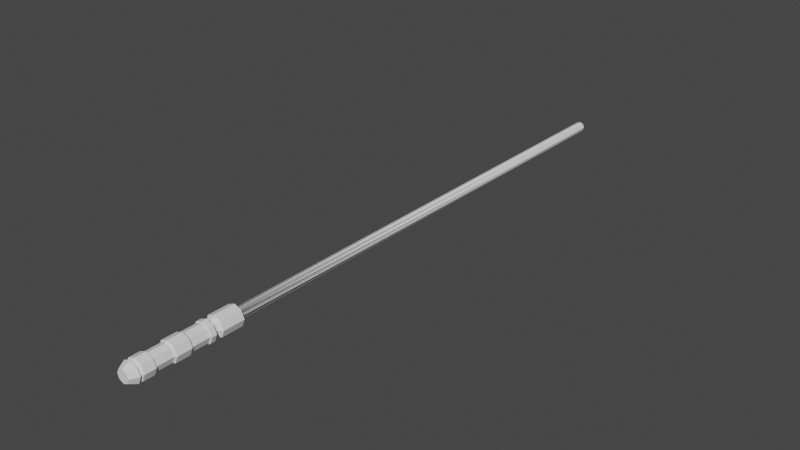 # Source: RedLightsaber_hilt_combined.blend  (saved by Blender 3.6.11; exported with 4.5.12 LTS)
import bpy
from mathutils import Matrix  # noqa: F401  (used for matrix-valued properties, if any)

bpy.ops.wm.read_factory_settings(use_empty=True)
scene = bpy.context.scene
scene.name = 'Scene'

# ---- collections
col_collection = bpy.data.collections.new('Collection'); scene.collection.children.link(col_collection)

# ---- world
world_world = bpy.data.worlds.new('World'); scene.world = world_world
world_world.use_nodes = True; world_world.node_tree.nodes.clear()
_N = world_world.node_tree.nodes; _L = world_world.node_tree.links
n0 = _N.new('ShaderNodeOutputWorld'); n0.name = 'World Output'; n0.location = (300, 300)
n1 = _N.new('ShaderNodeBackground'); n1.name = 'Background'; n1.location = (10, 300)
n1.inputs[0].default_value = (0.05088, 0.05088, 0.05088, 1.0)
_L.new(n1.outputs[0], n0.inputs[0])
n0.is_active_output = True
world_world.color = (0.05088, 0.05088, 0.05088)
world_world.use_sun_shadow = False
world_world.sun_shadow_jitter_overblur = 0.0

# ---- meshes
me_wpn_tln_lightsaber_mesh = bpy.data.meshes.new('WPN_TLN_Lightsaber_Mesh')
me_wpn_tln_lightsaber_mesh.from_pydata([(0.01414, -0.147, 0.03247), (0.0, -0.147, 0.03832), (0.02, -0.147, 0.01832), (0.01414, -0.147, 0.004182), (0.0, -0.147, -0.001676), (-0.01414, -0.147, 0.004182), (-0.02, -0.147, 0.01832), (-0.01414, -0.147, 0.03247), (0.008798, -0.1621, 0.02712), (-4.399e-11, -0.1621, 0.03077), (0.01244, -0.1621, 0.01832), (0.008798, -0.1621, 0.009526), (-4.399e-11, -0.1621, 0.005882), (-0.008798, -0.1621, 0.009526), (-0.01244, -0.1621, 0.01832), (-0.008798, -0.1621, 0.02712), (0.01168, -0.1433, 0.03), (0.01652, -0.1433, 0.01832), (0.01168, -0.1433, 0.006643), (-0.01168, -0.1433, 0.006643), (-0.01168, -0.1433, 0.03), (0.01168, -0.1458, 0.03), (-1.013e-11, -0.1458, 0.03484), (0.01652, -0.1458, 0.01832), (0.01168, -0.1458, 0.006643), (-1.013e-11, -0.1458, 0.001805), (-0.01168, -0.1458, 0.006643), (-0.01652, -0.1458, 0.01832), (-0.01168, -0.1458, 0.03), (0.01733, -0.05034, 0.01832), (0.01226, -0.05034, 0.006068), (0.01226, -0.01603, 0.006068), (-1.553e-11, -0.05034, 0.0009915), (-1.553e-11, -0.01603, 0.0009915), (-0.01226, -0.05034, 0.006068), (-0.01733, -0.05034, 0.01832), (-0.01733, -0.01603, 0.01832), (-0.01226, -0.01603, 0.03058), (-1.553e-11, -0.01603, 0.03566), (-1.553e-11, -0.05034, 0.03566), (-8.638e-12, -0.08465, 0.03536), (-8.638e-12, -0.119, 0.03536), (-0.01703, -0.119, 0.01832), (-0.01204, -0.119, 0.00628), (-8.638e-12, -0.119, 0.001292), (0.01703, -0.119, 0.01832), (0.01204, -0.08465, 0.03037), (0.01204, -0.08465, 0.00628), (-8.638e-12, -0.08465, 0.001292), (-0.01204, -0.08465, 0.03037), (-4.399e-11, -0.1621, 0.01832), (0.0, 0.007308, 0.03832), (0.01414, 0.007308, 0.03247), (0.02, 0.007308, 0.01832), (0.01414, 0.007308, 0.004182), (0.0, 0.007308, -0.001676), (-0.01414, 0.007308, 0.004182), (-0.02, 0.007308, 0.01832), (-0.01414, 0.007308, 0.03247), (0.0, 0.04871, 0.03832), (0.01414, 0.04871, 0.03247), (0.02, 0.04871, 0.01832), (0.01414, 0.04871, 0.004182), (0.0, 0.04871, -0.001676), (-0.01414, 0.04871, 0.004182), (-0.02, 0.04871, 0.01832), (-0.01414, 0.04871, 0.03247), (-2.027e-11, 0.002958, 0.03136), (0.01303, 0.002958, 0.01832), (-0.009216, 0.002958, 0.009107), (-0.009216, 0.002958, 0.02754), (-3.049e-12, 0.03644, 0.01832), (0.01191, 0.03644, 0.03024), (0.01685, 0.03644, 0.01832), (0.01191, 0.03644, 0.006409), (1.834e-11, 0.03644, 0.001474), (-0.01191, 0.03644, 0.006409), (-0.01685, 0.03644, 0.01832), (1.834e-11, 0.03644, 0.03517), (-0.01191, 0.03644, 0.03024), (-0.01191, 0.04871, 0.03024), (-0.01685, 0.04871, 0.01832), (-0.01191, 0.04871, 0.006409), (1.834e-11, 0.04871, 0.001474), (0.01191, 0.04871, 0.006409), (0.01685, 0.04871, 0.01832), (0.01191, 0.04871, 0.03024), (1.834e-11, 0.04871, 0.03517), (-2.027e-11, -0.003282, 0.03136), (0.01303, -0.003282, 0.01832), (0.009216, -0.003282, 0.009107), (-2.027e-11, -0.003282, 0.00529), (-0.009216, -0.003282, 0.009107), (-0.01303, -0.003282, 0.01832), (0.009216, 0.002958, 0.02754), (0.009216, 0.002958, 0.009107), (-2.027e-11, 0.002958, 0.00529), (-0.01303, 0.002958, 0.01832), (0.0, -0.006405, 0.03832), (0.0, -0.1402, 0.03832), (0.01414, -0.006405, 0.03247), (0.01414, -0.1402, 0.03247), (0.02, -0.006405, 0.01832), (0.02, -0.1402, 0.01832), (0.01414, -0.006405, 0.004182), (0.01414, -0.1402, 0.004182), (0.0, -0.006405, -0.001676), (0.0, -0.1402, -0.001676), (-0.01414, -0.006405, 0.004182), (-0.01414, -0.1402, 0.004182), (-0.02, -0.006405, 0.01832), (-0.02, -0.1402, 0.01832), (-0.01414, -0.006405, 0.03247), (-0.01414, -0.1402, 0.03247), (-1.013e-11, -0.1433, 0.03484), (-1.013e-11, -0.1433, 0.001805), (-0.01652, -0.1433, 0.01832), (0.009216, -0.003282, 0.02754), (-0.009216, -0.003282, 0.02754), (0.0, -0.01603, 0.03832), (0.0, -0.119, 0.03832), (0.01414, -0.119, 0.03247), (0.01414, -0.01603, 0.03247), (0.02, -0.119, 0.01832), (0.02, -0.01603, 0.01832), (0.01414, -0.119, 0.004182), (0.01414, -0.01603, 0.004182), (0.0, -0.119, -0.001676), (0.0, -0.01603, -0.001676), (-0.01414, -0.119, 0.004182), (-0.01414, -0.01603, 0.004182), (-0.02, -0.119, 0.01832), (-0.02, -0.01603, 0.01832), (-0.01414, -0.119, 0.03247), (-0.01414, -0.01603, 0.03247), (0.0, -0.05336, 0.03832), (0.0, -0.08163, 0.03832), (0.01414, -0.08163, 0.03247), (0.01414, -0.05336, 0.03247), (0.02, -0.08163, 0.01832), (0.02, -0.05336, 0.01832), (0.01414, -0.08163, 0.004182), (0.01414, -0.05336, 0.004182), (0.0, -0.08163, -0.001676), (0.0, -0.05336, -0.001676), (-0.01414, -0.08163, 0.004182), (-0.01414, -0.05336, 0.004182), (-0.02, -0.08163, 0.01832), (-0.02, -0.05336, 0.01832), (-0.01414, -0.08163, 0.03247), (-0.01414, -0.05336, 0.03247), (0.01226, -0.05034, 0.03058), (0.01226, -0.01603, 0.03058), (0.01733, -0.01603, 0.01832), (-0.01226, -0.01603, 0.006068), (-0.01226, -0.05034, 0.03058), (-0.01204, -0.119, 0.03037), (0.01204, -0.119, 0.00628), (0.01204, -0.119, 0.03037), (0.01703, -0.08465, 0.01832), (-0.01204, -0.08465, 0.00628), (-0.01703, -0.08465, 0.01832), (-0.01203, -0.1433, 0.007493)], [], [(3, 2, 11), (3, 4, 24), (2, 3, 23), (0, 2, 21), (8, 9, 50), (0, 1, 8), (1, 7, 9), (6, 5, 14), (4, 3, 12), (2, 0, 10), (7, 6, 15), (5, 4, 13), (19, 115, 26), (114, 20, 22), (16, 114, 21), (18, 17, 24), (116, 162, 27), (115, 18, 25), (20, 116, 28), (17, 16, 23), (4, 5, 25), (5, 6, 26), (6, 7, 27), (7, 1, 28), (1, 0, 22), (38, 39, 151), (152, 29, 153), (153, 30, 31), (31, 32, 33), (33, 34, 154), (154, 35, 36), (36, 155, 37), (37, 39, 38), (49, 41, 40), (161, 156, 49), (160, 42, 161), (48, 44, 43), (47, 44, 48), (159, 157, 47), (46, 158, 45), (40, 158, 46), (155, 36, 35), (32, 31, 30), (151, 152, 38), (39, 37, 155), (34, 33, 32), (29, 152, 151), (35, 154, 34), (30, 153, 29), (41, 49, 156), (158, 40, 41), (44, 47, 157), (156, 161, 42), (157, 159, 45), (42, 160, 43), (45, 159, 46), (43, 160, 48), (9, 7, 15), (15, 6, 14), (26, 115, 25), (21, 114, 22), (27, 162, 19, 26), (28, 116, 27), (25, 5, 26), (27, 7, 28), (22, 0, 21), (21, 2, 23), (8, 1, 9), (14, 5, 13), (10, 0, 8), (22, 20, 28), (25, 18, 24), (26, 6, 27), (28, 1, 22), (11, 2, 10), (23, 16, 21), (23, 3, 24), (13, 4, 12), (24, 4, 25), (12, 3, 11), (24, 17, 23), (50, 9, 15), (15, 14, 50), (14, 13, 50), (13, 12, 50), (12, 11, 50), (11, 10, 50), (10, 8, 50), (58, 57, 70), (52, 53, 60), (57, 56, 97), (56, 55, 69), (55, 54, 96), (65, 66, 81), (57, 58, 65), (55, 56, 63), (53, 54, 61), (51, 52, 59), (58, 51, 66), (56, 57, 64), (54, 55, 62), (51, 58, 67), (52, 51, 94), (53, 52, 68), (54, 53, 95), (78, 72, 71), (73, 74, 71), (75, 76, 71), (77, 79, 71), (72, 73, 71), (74, 75, 71), (76, 77, 71), (80, 87, 79), (82, 81, 76), (84, 83, 74), (86, 85, 72), (81, 80, 77), (83, 82, 75), (85, 84, 73), (79, 78, 71), (60, 61, 86), (62, 63, 84), (64, 65, 82), (66, 59, 80), (59, 60, 87), (61, 62, 85), (63, 64, 83), (87, 86, 78), (90, 91, 95), (93, 118, 97), (117, 89, 94), (91, 92, 96), (118, 88, 70), (88, 117, 67), (89, 90, 68), (92, 93, 69), (76, 81, 77), (72, 85, 73), (75, 82, 76), (84, 63, 83), (80, 59, 87), (81, 66, 80), (78, 86, 72), (85, 62, 84), (79, 87, 78), (74, 83, 75), (77, 80, 79), (73, 84, 74), (86, 61, 85), (82, 65, 81), (87, 60, 86), (83, 64, 82), (60, 53, 61), (61, 54, 62), (62, 55, 63), (59, 52, 60), (65, 58, 66), (66, 51, 59), (63, 56, 64), (64, 57, 65), (67, 58, 70), (94, 51, 67), (97, 56, 69), (68, 52, 94), (69, 55, 96), (70, 57, 97), (95, 53, 68), (96, 54, 95), (97, 118, 70), (96, 92, 69), (67, 117, 94), (69, 93, 97), (95, 91, 96), (94, 89, 68), (70, 88, 67), (68, 90, 95), (120, 101, 121), (121, 103, 123), (123, 105, 125), (125, 107, 127), (127, 109, 129), (129, 111, 131), (99, 113, 114), (131, 113, 133), (133, 99, 120), (98, 100, 88), (112, 98, 118), (102, 104, 89), (106, 108, 91), (105, 103, 18), (109, 107, 19), (113, 111, 20), (103, 101, 17), (101, 99, 16), (111, 109, 116), (107, 105, 115), (108, 110, 92), (104, 106, 90), (100, 102, 117), (110, 112, 93), (112, 119, 98), (136, 149, 40), (110, 134, 112), (143, 141, 48), (108, 132, 110), (125, 127, 157), (106, 130, 108), (133, 120, 156), (104, 128, 106), (149, 147, 49), (102, 126, 104), (120, 121, 41), (100, 124, 102), (141, 139, 47), (98, 122, 100), (127, 129, 44), (126, 124, 31), (135, 137, 138), (135, 138, 39), (138, 139, 140), (134, 132, 37), (140, 139, 141), (150, 135, 155), (142, 141, 143), (142, 144, 30), (144, 143, 145), (128, 126, 33), (146, 147, 148), (119, 134, 38), (148, 147, 149), (148, 150, 35), (150, 149, 136), (144, 146, 32), (132, 130, 36), (138, 140, 151), (124, 122, 153), (146, 148, 34), (130, 128, 154), (140, 142, 29), (122, 119, 152), (131, 133, 42), (137, 136, 46), (123, 125, 45), (145, 143, 160), (129, 131, 43), (139, 137, 159), (121, 123, 158), (147, 145, 161), (89, 104, 90), (88, 100, 117), (90, 106, 91), (93, 112, 118), (118, 98, 88), (91, 108, 92), (92, 110, 93), (117, 102, 89), (119, 112, 134), (134, 110, 132), (132, 108, 130), (130, 106, 128), (128, 104, 126), (126, 102, 124), (124, 100, 122), (122, 98, 119), (154, 128, 33), (37, 132, 36), (36, 130, 154), (38, 134, 37), (153, 122, 152), (152, 119, 38), (33, 126, 31), (31, 124, 153), (39, 138, 151), (30, 144, 32), (151, 140, 29), (29, 142, 30), (48, 141, 47), (47, 139, 159), (139, 138, 137), (141, 142, 140), (143, 144, 142), (145, 146, 144), (160, 143, 48), (161, 145, 160), (155, 135, 39), (35, 150, 155), (32, 146, 34), (34, 148, 35), (40, 149, 49), (49, 147, 161), (137, 135, 136), (147, 146, 145), (149, 150, 148), (136, 135, 150), (46, 136, 40), (159, 137, 46), (113, 131, 111), (157, 127, 44), (18, 103, 17), (20, 111, 116), (16, 99, 114), (115, 105, 18), (42, 133, 156), (45, 125, 157), (156, 120, 41), (158, 123, 45), (41, 121, 158), (105, 123, 103), (109, 127, 107), (114, 113, 20), (19, 107, 115), (17, 101, 16), (116, 109, 19, 162), (101, 120, 99), (43, 131, 42), (99, 133, 113), (44, 129, 43), (103, 121, 101), (107, 125, 105), (111, 129, 109)])
_k = {(0, 1): 1.0, (0, 2): 1.0, (2, 3): 1.0, (3, 4): 1.0, (4, 5): 1.0, (5, 6): 1.0, (6, 7): 1.0, (1, 7): 1.0, (16, 17): 1.0, (17, 18): 1.0, (21, 22): 1.0, (21, 23): 1.0, (23, 24): 1.0, (24, 25): 1.0, (25, 26): 1.0, (26, 27): 1.0, (27, 28): 1.0, (22, 28): 1.0, (37, 38): 1.0, (36, 37): 1.0, (31, 33): 1.0, (29, 30): 1.0, (30, 32): 1.0, (32, 34): 1.0, (34, 35): 1.0, (42, 43): 1.0, (43, 44): 1.0, (40, 46): 1.0, (47, 48): 1.0, (40, 49): 1.0, (51, 52): 1.0, (52, 53): 1.0, (53, 54): 1.0, (54, 55): 1.0, (55, 56): 1.0, (56, 57): 1.0, (57, 58): 1.0, (51, 58): 1.0, (59, 60): 1.0, (60, 61): 1.0, (61, 62): 1.0, (62, 63): 1.0, (63, 64): 1.0, (64, 65): 1.0, (65, 66): 1.0, (59, 66): 1.0, (67, 70): 1.0, (72, 78): 1.0, (72, 73): 1.0, (73, 74): 1.0, (74, 75): 1.0, (75, 76): 1.0, (76, 77): 1.0, (77, 79): 1.0, (78, 79): 1.0, (80, 87): 1.0, (80, 81): 1.0, (81, 82): 1.0, (82, 83): 1.0, (83, 84): 1.0, (84, 85): 1.0, (85, 86): 1.0, (86, 87): 1.0, (89, 90): 1.0, (90, 91): 1.0, (91, 92): 1.0, (92, 93): 1.0, (95, 96): 1.0, (67, 94): 1.0, (68, 94): 1.0, (68, 95): 1.0, (69, 96): 1.0, (69, 97): 1.0, (70, 97): 1.0, (16, 114): 1.0, (18, 115): 1.0, (19, 115): 1.0, (20, 116): 1.0, (20, 114): 1.0, (36, 154): 1.0, (33, 154): 1.0, (31, 153): 1.0, (38, 152): 1.0, (39, 151): 1.0, (29, 151): 1.0, (35, 155): 1.0, (39, 155): 1.0, (41, 156): 1.0, (42, 156): 1.0, (44, 157): 1.0, (45, 157): 1.0, (45, 158): 1.0, (41, 158): 1.0, (46, 159): 1.0, (47, 159): 1.0, (48, 160): 1.0, (49, 161): 1.0, (88, 117): 1.0, (89, 117): 1.0, (93, 118): 1.0, (88, 118): 1.0}
me_wpn_tln_lightsaber_mesh.attributes.new('crease_edge', 'FLOAT', 'EDGE').data.foreach_set('value', [_k.get((min(e.vertices), max(e.vertices)), 0.0) for e in me_wpn_tln_lightsaber_mesh.edges])
_uv = me_wpn_tln_lightsaber_mesh.uv_layers.new(name='WPN_HUM_Dagger_A_0_Mesh-uvs0')
_uv.uv.foreach_set('vector', [0.3247, 0.9009, 0.3248, 0.8521, 0.3928, 0.9139, 0.4974, 0.506, 0.4974, 0.437, 0.5119, 0.5, 0.5462, 0.5548, 0.4974, 0.506, 0.5522, 0.5403, 0.6152, 0.5548, 0.5462, 0.5548, 0.6092, 0.5403, 0.766, 0.8944, 0.766, 0.9373, 0.7142, 0.9159, 0.8663, 0.8759, 0.8664, 0.8271, 0.9344, 0.8889, 0.8663, 0.8271, 0.8663, 0.7581, 0.9344, 0.8141, 0.8663, 0.5178, 0.8663, 0.4488, 0.9344, 0.5048, 0.3247, 0.9699, 0.3247, 0.9009, 0.3928, 0.9569, 0.8663, 0.9448, 0.8663, 0.8759, 0.9344, 0.9318, 0.8663, 0.7581, 0.8664, 0.7094, 0.9344, 0.7712, 0.8663, 0.4488, 0.8664, 0.4001, 0.9344, 0.4619, 0.3309, 0.7616, 0.3311, 0.7213, 0.3423, 0.7616, 0.6412, 0.8185, 0.6412, 0.7616, 0.6526, 0.8185, 0.2174, 0.835, 0.2176, 0.7947, 0.2288, 0.835, 0.2174, 0.7377, 0.2176, 0.6974, 0.2288, 0.7377, 0.3309, 0.8185, 0.3377, 0.7216, 0.3423, 0.8185, 0.2174, 0.7947, 0.2174, 0.7377, 0.2288, 0.7947, 0.6412, 0.7616, 0.6414, 0.7213, 0.6526, 0.7616, 0.2174, 0.8919, 0.2174, 0.835, 0.2288, 0.8919, 0.4974, 0.437, 0.5462, 0.3883, 0.5119, 0.443, 0.5462, 0.3883, 0.6152, 0.3883, 0.5522, 0.4027, 0.6152, 0.3883, 0.664, 0.437, 0.6092, 0.4027, 0.664, 0.437, 0.664, 0.506, 0.6495, 0.443, 0.664, 0.506, 0.6152, 0.5548, 0.6495, 0.5, 0.664, 0.5546, 0.664, 0.4001, 0.7062, 0.4002, 0.7062, 0.5548, 0.766, 0.4002, 0.766, 0.5548, 0.2289, 0.852, 0.2712, 0.6976, 0.2712, 0.8521, 0.2712, 0.8521, 0.3309, 0.6976, 0.3309, 0.8521, 0.7329, 0.3562, 0.7752, 0.2017, 0.7752, 0.3563, 0.7752, 0.3563, 0.835, 0.2017, 0.835, 0.3563, 0.664, 0.8639, 0.7062, 0.7095, 0.7062, 0.8641, 0.7062, 0.8641, 0.766, 0.7095, 0.766, 0.8641, 0.539, 0.876, 0.5977, 0.7214, 0.5977, 0.876, 0.4974, 0.8759, 0.539, 0.7214, 0.539, 0.876, 0.4387, 0.876, 0.4974, 0.7214, 0.4974, 0.876, 0.3972, 0.8759, 0.3972, 0.7213, 0.4387, 0.7214, 0.8075, 0.8641, 0.8663, 0.7095, 0.8663, 0.8641, 0.766, 0.8639, 0.8075, 0.7095, 0.8075, 0.8641, 0.8075, 0.5548, 0.8075, 0.4002, 0.8663, 0.4002, 0.766, 0.5546, 0.8075, 0.4002, 0.8075, 0.5548, 0.7062, 0.7095, 0.664, 0.8639, 0.664, 0.7094, 0.3309, 0.6976, 0.2712, 0.8521, 0.2712, 0.6976, 0.7062, 0.4002, 0.7062, 0.5548, 0.664, 0.5546, 0.766, 0.7095, 0.7062, 0.8641, 0.7062, 0.7095, 0.7752, 0.2017, 0.7329, 0.3562, 0.7329, 0.2016, 0.766, 0.4002, 0.7062, 0.5548, 0.7062, 0.4002, 0.835, 0.2017, 0.7752, 0.3563, 0.7752, 0.2017, 0.2712, 0.6976, 0.2289, 0.852, 0.2289, 0.6974, 0.5977, 0.7214, 0.539, 0.876, 0.539, 0.7214, 0.8075, 0.4002, 0.766, 0.5546, 0.766, 0.4001, 0.8663, 0.7095, 0.8075, 0.8641, 0.8075, 0.7095, 0.539, 0.7214, 0.4974, 0.8759, 0.4974, 0.7213, 0.8075, 0.7095, 0.766, 0.8639, 0.766, 0.7094, 0.4974, 0.7214, 0.4387, 0.876, 0.4387, 0.7214, 0.8663, 0.4002, 0.8663, 0.5548, 0.8075, 0.5548, 0.4387, 0.7214, 0.4387, 0.876, 0.3972, 0.8759, 0.9344, 0.8141, 0.8663, 0.7581, 0.9344, 0.7712, 0.9344, 0.7712, 0.8664, 0.7094, 0.9345, 0.7408, 0.3423, 0.7616, 0.3311, 0.7213, 0.3424, 0.7213, 0.2288, 0.835, 0.2176, 0.7947, 0.2289, 0.7947, 0.3423, 0.8185, 0.3377, 0.7216, 0.3309, 0.7616, 0.3423, 0.7616, 0.6526, 0.7616, 0.6414, 0.7213, 0.6527, 0.7213, 0.5119, 0.443, 0.5462, 0.3883, 0.5522, 0.4027, 0.6092, 0.4027, 0.664, 0.437, 0.6495, 0.443, 0.6495, 0.5, 0.6152, 0.5548, 0.6092, 0.5403, 0.6092, 0.5403, 0.5462, 0.5548, 0.5522, 0.5403, 0.9344, 0.8889, 0.8664, 0.8271, 0.9345, 0.8586, 0.9344, 0.5048, 0.8663, 0.4488, 0.9344, 0.4619, 0.9344, 0.9318, 0.8663, 0.8759, 0.9344, 0.8889, 0.6526, 0.8185, 0.6412, 0.7616, 0.6526, 0.7616, 0.2288, 0.7947, 0.2174, 0.7377, 0.2288, 0.7377, 0.5522, 0.4027, 0.6152, 0.3883, 0.6092, 0.4027, 0.6495, 0.443, 0.664, 0.506, 0.6495, 0.5, 0.3928, 0.9139, 0.3248, 0.8521, 0.3929, 0.8836, 0.2288, 0.8919, 0.2174, 0.835, 0.2288, 0.835, 0.5522, 0.5403, 0.4974, 0.506, 0.5119, 0.5, 0.9344, 0.4619, 0.8664, 0.4001, 0.9345, 0.4315, 0.5119, 0.5, 0.4974, 0.437, 0.5119, 0.443, 0.3928, 0.9569, 0.3247, 0.9009, 0.3928, 0.9139, 0.2288, 0.7377, 0.2176, 0.6974, 0.2289, 0.6974, 0.7142, 0.9159, 0.766, 0.9373, 0.7357, 0.9677, 0.7357, 0.9677, 0.6927, 0.9677, 0.7142, 0.9159, 0.6927, 0.9677, 0.6624, 0.9373, 0.7142, 0.9159, 0.6624, 0.9373, 0.6624, 0.8944, 0.7142, 0.9159, 0.6624, 0.8944, 0.6927, 0.8641, 0.7142, 0.9159, 0.6927, 0.8641, 0.7357, 0.8641, 0.7142, 0.9159, 0.7357, 0.8641, 0.766, 0.8944, 0.7142, 0.9159, 0.5664, 0.3681, 0.4974, 0.3681, 0.5544, 0.3391, 0.3797, 0.01505, 0.4487, 0.01505, 0.3797, 0.2016, 0.4974, 0.3681, 0.4487, 0.3193, 0.5095, 0.3391, 0.4487, 0.3193, 0.4487, 0.2503, 0.4777, 0.3073, 0.4487, 0.2503, 0.4974, 0.2016, 0.4777, 0.2624, 0.5664, 0.03507, 0.6152, 0.08384, 0.561, 0.04818, 0.3309, 0.2016, 0.3797, 0.2017, 0.3309, 0.3881, 0.2132, 0.2016, 0.262, 0.2017, 0.2132, 0.3881, 0.2132, 0.0149, 0.262, 0.01505, 0.2132, 0.2014, 0.3309, 0.0149, 0.3797, 0.01505, 0.3309, 0.2014, 0.3797, 0.2017, 0.4487, 0.2017, 0.3797, 0.3883, 0.262, 0.2017, 0.3309, 0.2017, 0.262, 0.3883, 0.262, 0.01505, 0.3309, 0.01505, 0.262, 0.2016, 0.6152, 0.3193, 0.5664, 0.3681, 0.5862, 0.3073, 0.6152, 0.2503, 0.6152, 0.3193, 0.5862, 0.2624, 0.5664, 0.2016, 0.6152, 0.2503, 0.5544, 0.2306, 0.4974, 0.2016, 0.5664, 0.2016, 0.5095, 0.2306, 0.8809, 0.1754, 0.8228, 0.1754, 0.8518, 0.1052, 0.7817, 0.1343, 0.7817, 0.07616, 0.8518, 0.1052, 0.8228, 0.03507, 0.8809, 0.03507, 0.8518, 0.1052, 0.922, 0.07616, 0.922, 0.1343, 0.8518, 0.1052, 0.8228, 0.1754, 0.7817, 0.1343, 0.8518, 0.1052, 0.7817, 0.07616, 0.8228, 0.03507, 0.8518, 0.1052, 0.8809, 0.03507, 0.922, 0.07616, 0.8518, 0.1052, 0.3973, 0.9341, 0.3973, 0.876, 0.4526, 0.9341, 0.4976, 0.9341, 0.4976, 0.876, 0.5528, 0.9341, 0.9221, 0.09318, 0.9221, 0.03507, 0.9774, 0.09318, 0.9211, 0.6129, 0.9211, 0.5548, 0.9764, 0.6129, 0.3972, 0.9752, 0.3973, 0.9341, 0.4524, 0.9752, 0.4974, 0.9752, 0.4976, 0.9341, 0.5527, 0.9752, 0.922, 0.1343, 0.9221, 0.09318, 0.9772, 0.1343, 0.922, 0.1343, 0.8809, 0.1754, 0.8518, 0.1052, 0.5664, 0.2016, 0.4974, 0.2016, 0.561, 0.1885, 0.4487, 0.1528, 0.4487, 0.08384, 0.4618, 0.1474, 0.4974, 0.03507, 0.5664, 0.03507, 0.5029, 0.04818, 0.6152, 0.08384, 0.6152, 0.1528, 0.6021, 0.08927, 0.6152, 0.1528, 0.5664, 0.2016, 0.6021, 0.1474, 0.4974, 0.2016, 0.4487, 0.1528, 0.5029, 0.1885, 0.4487, 0.08384, 0.4974, 0.03507, 0.4618, 0.08927, 0.921, 0.654, 0.9211, 0.6129, 0.9763, 0.654, 0.8631, 0.3511, 0.8631, 0.3961, 0.835, 0.3511, 0.4808, 0.876, 0.4807, 0.9078, 0.4527, 0.876, 0.5976, 0.9078, 0.5976, 0.9527, 0.5695, 0.9078, 0.8914, 0.3193, 0.8913, 0.3511, 0.8633, 0.3193, 0.4807, 0.9078, 0.4807, 0.9527, 0.4526, 0.9078, 0.5977, 0.876, 0.5976, 0.9078, 0.5696, 0.876, 0.8632, 0.3193, 0.8631, 0.3511, 0.8351, 0.3193, 0.8913, 0.3511, 0.8913, 0.3961, 0.8632, 0.3511, 0.5528, 0.9341, 0.4976, 0.876, 0.5528, 0.876, 0.9764, 0.6129, 0.9211, 0.5548, 0.9764, 0.5548, 0.5527, 0.9752, 0.4976, 0.9341, 0.5528, 0.9341, 0.4618, 0.1474, 0.4487, 0.08384, 0.4618, 0.08927, 0.6021, 0.08927, 0.6152, 0.1528, 0.6021, 0.1474, 0.561, 0.04818, 0.6152, 0.08384, 0.6021, 0.08927, 0.9763, 0.654, 0.9211, 0.6129, 0.9764, 0.6129, 0.5029, 0.1885, 0.4487, 0.1528, 0.4618, 0.1474, 0.4526, 0.9341, 0.3973, 0.876, 0.4526, 0.876, 0.9774, 0.09318, 0.9221, 0.03507, 0.9774, 0.03507, 0.4524, 0.9752, 0.3973, 0.9341, 0.4526, 0.9341, 0.9772, 0.1343, 0.9221, 0.09318, 0.9774, 0.09318, 0.561, 0.1885, 0.4974, 0.2016, 0.5029, 0.1885, 0.5029, 0.04818, 0.5664, 0.03507, 0.561, 0.04818, 0.6021, 0.1474, 0.5664, 0.2016, 0.561, 0.1885, 0.4618, 0.08927, 0.4974, 0.03507, 0.5029, 0.04818, 0.3797, 0.2016, 0.4487, 0.01505, 0.4487, 0.2016, 0.2132, 0.2014, 0.262, 0.01505, 0.262, 0.2016, 0.262, 0.2016, 0.3309, 0.01505, 0.3309, 0.2016, 0.3309, 0.2014, 0.3797, 0.01505, 0.3797, 0.2016, 0.3309, 0.3881, 0.3797, 0.2017, 0.3797, 0.3883, 0.3797, 0.3883, 0.4487, 0.2017, 0.4487, 0.3883, 0.2132, 0.3881, 0.262, 0.2017, 0.262, 0.3883, 0.262, 0.3883, 0.3309, 0.2017, 0.3309, 0.3883, 0.5862, 0.3073, 0.5664, 0.3681, 0.5544, 0.3391, 0.5862, 0.2624, 0.6152, 0.3193, 0.5862, 0.3073, 0.5095, 0.3391, 0.4487, 0.3193, 0.4777, 0.3073, 0.5544, 0.2306, 0.6152, 0.2503, 0.5862, 0.2624, 0.4777, 0.3073, 0.4487, 0.2503, 0.4777, 0.2624, 0.5544, 0.3391, 0.4974, 0.3681, 0.5095, 0.3391, 0.5095, 0.2306, 0.5664, 0.2016, 0.5544, 0.2306, 0.4777, 0.2624, 0.4974, 0.2016, 0.5095, 0.2306, 0.4527, 0.876, 0.4807, 0.9078, 0.4526, 0.9078, 0.8633, 0.3193, 0.8913, 0.3511, 0.8632, 0.3511, 0.5696, 0.876, 0.5976, 0.9078, 0.5695, 0.9078, 0.8632, 0.3511, 0.8913, 0.3961, 0.8632, 0.3961, 0.835, 0.3511, 0.8631, 0.3961, 0.835, 0.3961, 0.5695, 0.9078, 0.5976, 0.9527, 0.5695, 0.9527, 0.4526, 0.9078, 0.4807, 0.9527, 0.4526, 0.9527, 0.8351, 0.3193, 0.8631, 0.3511, 0.835, 0.3511, 0.9306, 0.3193, 0.8351, 0.2706, 0.9308, 0.2706, 0.9308, 0.2706, 0.8351, 0.2016, 0.9308, 0.2016, 0.7818, 0.5548, 0.8773, 0.6035, 0.7817, 0.6035, 0.7817, 0.6035, 0.8773, 0.6725, 0.7817, 0.6725, 0.7661, 0.8641, 0.8616, 0.9128, 0.766, 0.9128, 0.766, 0.9128, 0.8616, 0.9818, 0.766, 0.9818, 0.4974, 0.6725, 0.4487, 0.7213, 0.483, 0.6665, 0.3245, 0.9699, 0.2291, 0.9211, 0.3247, 0.9211, 0.3247, 0.9211, 0.2291, 0.8521, 0.3247, 0.8521, 0.664, 0.6725, 0.6152, 0.7213, 0.635, 0.6605, 0.664, 0.6035, 0.664, 0.6725, 0.635, 0.6155, 0.5462, 0.7213, 0.4974, 0.6725, 0.5582, 0.6923, 0.4974, 0.6035, 0.5462, 0.5548, 0.5264, 0.6155, 0.3797, 0.5548, 0.4487, 0.5548, 0.3857, 0.5693, 0.3309, 0.6725, 0.3309, 0.6035, 0.3454, 0.6665, 0.4487, 0.7213, 0.3797, 0.7213, 0.4427, 0.7068, 0.4487, 0.5548, 0.4974, 0.6035, 0.4427, 0.5693, 0.4974, 0.6035, 0.4974, 0.6725, 0.483, 0.6095, 0.3797, 0.7213, 0.3309, 0.6725, 0.3857, 0.7068, 0.3309, 0.6035, 0.3797, 0.5548, 0.3454, 0.6095, 0.5462, 0.5548, 0.6152, 0.5548, 0.5582, 0.5838, 0.4974, 0.6725, 0.4974, 0.6035, 0.5264, 0.6605, 0.6152, 0.7213, 0.5462, 0.7213, 0.6032, 0.6923, 0.6152, 0.5548, 0.664, 0.6035, 0.6032, 0.5838, 0.8775, 0.6035, 0.9209, 0.6725, 0.8775, 0.6725, 0.3309, 0.5565, 0.262, 0.5565, 0.3258, 0.5428, 0.8776, 0.5548, 0.9209, 0.6035, 0.8775, 0.6035, 0.3309, 0.4019, 0.262, 0.4019, 0.3258, 0.3883, 0.5977, 0.77, 0.6411, 0.839, 0.5977, 0.839, 0.6152, 0.1528, 0.6152, 0.08384, 0.6275, 0.1477, 0.5979, 0.7213, 0.6411, 0.77, 0.5977, 0.77, 0.7817, 0.08384, 0.7817, 0.1528, 0.7693, 0.08896, 0.5977, 0.8878, 0.6411, 0.9568, 0.5977, 0.9568, 0.6412, 0.9565, 0.6412, 0.8875, 0.6536, 0.9514, 0.5979, 0.839, 0.6411, 0.8878, 0.5977, 0.8878, 0.7817, 0.1528, 0.7329, 0.2016, 0.7693, 0.1477, 0.3537, 0.77, 0.397, 0.839, 0.3537, 0.839, 0.5652, 0.876, 0.5652, 0.945, 0.5528, 0.8811, 0.3538, 0.7213, 0.397, 0.77, 0.3537, 0.77, 0.6152, 0.08384, 0.664, 0.03507, 0.6275, 0.08896, 0.3797, 0.3883, 0.4487, 0.3883, 0.3843, 0.3994, 0.664, 0.6956, 0.7127, 0.5684, 0.7127, 0.6958, 0.3424, 0.7902, 0.3424, 0.7213, 0.3535, 0.7856, 0.7127, 0.6958, 0.7817, 0.5684, 0.7817, 0.6958, 0.4487, 0.5548, 0.3797, 0.5548, 0.4441, 0.5437, 0.2132, 0.5291, 0.2132, 0.4017, 0.262, 0.4019, 0.262, 0.6839, 0.3309, 0.6839, 0.2666, 0.6974, 0.262, 0.5293, 0.262, 0.4019, 0.3309, 0.4019, 0.262, 0.5293, 0.3309, 0.5293, 0.2666, 0.5428, 0.6152, 0.3424, 0.6152, 0.2151, 0.664, 0.2152, 0.3309, 0.437, 0.3797, 0.3883, 0.342, 0.4416, 0.664, 0.3426, 0.7329, 0.2152, 0.7329, 0.3426, 0.4974, 0.506, 0.4487, 0.5548, 0.4863, 0.5014, 0.2132, 0.6837, 0.2132, 0.5563, 0.262, 0.5565, 0.9419, 0.2016, 0.9419, 0.2706, 0.9308, 0.2062, 0.262, 0.6839, 0.262, 0.5565, 0.3309, 0.5565, 0.6638, 0.7213, 0.6638, 0.7902, 0.6527, 0.7259, 0.3797, 0.5548, 0.3309, 0.506, 0.3843, 0.5437, 0.7127, 0.6958, 0.7817, 0.6958, 0.7173, 0.7094, 0.4487, 0.3883, 0.4974, 0.437, 0.4441, 0.3994, 0.664, 0.3426, 0.7329, 0.3426, 0.6686, 0.3562, 0.3309, 0.506, 0.3309, 0.437, 0.342, 0.5014, 0.2178, 0.9609, 0.2178, 0.8919, 0.2289, 0.9563, 0.4974, 0.437, 0.4974, 0.506, 0.4863, 0.4416, 0.7329, 0.03507, 0.7817, 0.08384, 0.7278, 0.04742, 0.6536, 0.8185, 0.6536, 0.8875, 0.6412, 0.8236, 0.664, 0.2016, 0.6152, 0.1528, 0.6691, 0.1892, 0.4851, 0.945, 0.4851, 0.876, 0.4974, 0.9398, 0.664, 0.03507, 0.7329, 0.03507, 0.6691, 0.04742, 0.7817, 0.5684, 0.7127, 0.5684, 0.7766, 0.5548, 0.7329, 0.2016, 0.664, 0.2016, 0.7278, 0.1892, 0.7329, 0.2152, 0.664, 0.2152, 0.7278, 0.2016, 0.5582, 0.6923, 0.4974, 0.6725, 0.5264, 0.6605, 0.635, 0.6605, 0.6152, 0.7213, 0.6032, 0.6923, 0.5264, 0.6605, 0.4974, 0.6035, 0.5264, 0.6155, 0.6032, 0.5838, 0.664, 0.6035, 0.635, 0.6155, 0.635, 0.6155, 0.664, 0.6725, 0.635, 0.6605, 0.5264, 0.6155, 0.5462, 0.5548, 0.5582, 0.5838, 0.5582, 0.5838, 0.6152, 0.5548, 0.6032, 0.5838, 0.6032, 0.6923, 0.5462, 0.7213, 0.5582, 0.6923, 0.9209, 0.6725, 0.8775, 0.6035, 0.9209, 0.6035, 0.9209, 0.6035, 0.8776, 0.5548, 0.921, 0.5548, 0.6411, 0.839, 0.5977, 0.77, 0.6411, 0.77, 0.6411, 0.77, 0.5979, 0.7213, 0.6412, 0.7213, 0.6411, 0.9568, 0.5977, 0.8878, 0.6411, 0.8878, 0.6411, 0.8878, 0.5979, 0.839, 0.6412, 0.839, 0.397, 0.839, 0.3537, 0.77, 0.397, 0.77, 0.397, 0.77, 0.3538, 0.7213, 0.3972, 0.7213, 0.342, 0.5014, 0.3309, 0.437, 0.342, 0.4416, 0.4441, 0.5437, 0.3797, 0.5548, 0.3843, 0.5437, 0.3843, 0.5437, 0.3309, 0.506, 0.342, 0.5014, 0.4863, 0.5014, 0.4487, 0.5548, 0.4441, 0.5437, 0.4441, 0.3994, 0.4974, 0.437, 0.4863, 0.4416, 0.4863, 0.4416, 0.4974, 0.506, 0.4863, 0.5014, 0.342, 0.4416, 0.3797, 0.3883, 0.3843, 0.3994, 0.3843, 0.3994, 0.4487, 0.3883, 0.4441, 0.3994, 0.3535, 0.7856, 0.3424, 0.7213, 0.3535, 0.7259, 0.2666, 0.5428, 0.3309, 0.5293, 0.3263, 0.5428, 0.7173, 0.7094, 0.7817, 0.6958, 0.7771, 0.7094, 0.2289, 0.9563, 0.2178, 0.8919, 0.2289, 0.8965, 0.3258, 0.3883, 0.262, 0.4019, 0.2671, 0.3883, 0.5528, 0.8811, 0.5652, 0.945, 0.5528, 0.9398, 0.7817, 0.5684, 0.7127, 0.6958, 0.7127, 0.5684, 0.262, 0.4019, 0.262, 0.5293, 0.2132, 0.5291, 0.3309, 0.4019, 0.3309, 0.5293, 0.262, 0.5293, 0.664, 0.2152, 0.664, 0.3426, 0.6152, 0.3424, 0.4974, 0.9398, 0.4851, 0.876, 0.4974, 0.8811, 0.7278, 0.2016, 0.664, 0.2152, 0.6691, 0.2016, 0.2666, 0.6974, 0.3309, 0.6839, 0.3263, 0.6974, 0.9308, 0.2062, 0.9419, 0.2706, 0.9308, 0.266, 0.6527, 0.7259, 0.6638, 0.7902, 0.6527, 0.7856, 0.6686, 0.3562, 0.7329, 0.3426, 0.7283, 0.3562, 0.3258, 0.5428, 0.262, 0.5565, 0.2671, 0.5428, 0.6536, 0.9514, 0.6412, 0.8875, 0.6536, 0.8926, 0.7127, 0.5684, 0.664, 0.6956, 0.664, 0.5683, 0.7329, 0.2152, 0.664, 0.3426, 0.664, 0.2152, 0.262, 0.5565, 0.262, 0.6839, 0.2132, 0.6837, 0.3309, 0.5565, 0.3309, 0.6839, 0.262, 0.6839, 0.6412, 0.8236, 0.6536, 0.8875, 0.6412, 0.8824, 0.7766, 0.5548, 0.7127, 0.5684, 0.7178, 0.5548, 0.2291, 0.9211, 0.3245, 0.9699, 0.2289, 0.9699, 0.6275, 0.1477, 0.6152, 0.08384, 0.6275, 0.08896, 0.3857, 0.5693, 0.4487, 0.5548, 0.4427, 0.5693, 0.4427, 0.7068, 0.3797, 0.7213, 0.3857, 0.7068, 0.483, 0.6095, 0.4974, 0.6725, 0.483, 0.6665, 0.3454, 0.6095, 0.3797, 0.5548, 0.3857, 0.5693, 0.7278, 0.04742, 0.7817, 0.08384, 0.7693, 0.08896, 0.6691, 0.1892, 0.6152, 0.1528, 0.6275, 0.1477, 0.7693, 0.08896, 0.7817, 0.1528, 0.7693, 0.1477, 0.7278, 0.1892, 0.664, 0.2016, 0.6691, 0.1892, 0.7693, 0.1477, 0.7329, 0.2016, 0.7278, 0.1892, 0.8773, 0.6035, 0.7818, 0.5548, 0.8775, 0.5548, 0.8616, 0.9128, 0.7661, 0.8641, 0.8618, 0.8641, 0.483, 0.6665, 0.4487, 0.7213, 0.4427, 0.7068, 0.3454, 0.6665, 0.3309, 0.6035, 0.3454, 0.6095, 0.4427, 0.5693, 0.4974, 0.6035, 0.483, 0.6095, 0.3857, 0.7068, 0.3309, 0.6725, 0.3454, 0.6665, 0.3484, 0.6694, 0.8351, 0.2706, 0.9306, 0.3193, 0.835, 0.3193, 0.6691, 0.04742, 0.7329, 0.03507, 0.7278, 0.04742, 0.2291, 0.8521, 0.3247, 0.9211, 0.2291, 0.9211, 0.6275, 0.08896, 0.664, 0.03507, 0.6691, 0.04742, 0.8351, 0.2016, 0.9308, 0.2706, 0.8351, 0.2706, 0.8773, 0.6725, 0.7817, 0.6035, 0.8773, 0.6035, 0.8616, 0.9818, 0.766, 0.9128, 0.8616, 0.9128])
me_wpn_tln_lightsaber_mesh.materials.append(None)
me_wpn_tln_lightsaber_mesh.update()
me_wpn_tln_lightsaber_mesh.normals_split_custom_set([tuple(v) for v in zip(*[iter([0.8386, -0.4197, -0.3473, 0.8386, -0.4197, -0.3473, 0.8386, -0.4197, -0.3473, 0.1336, 0.9371, -0.3225, 0.1336, 0.9371, -0.3225, 0.1336, 0.9371, -0.3225, 0.3225, 0.9371, -0.1336, 0.3225, 0.9371, -0.1336, 0.3225, 0.9371, -0.1336, 0.3225, 0.9371, 0.1336, 0.3225, 0.9371, 0.1336, 0.3225, 0.9371, 0.1336, 0.0, -1.0, 0.0, 0.0, -1.0, 0.0, 0.0, -1.0, 0.0, 0.3473, -0.4197, 0.8386, 0.3473, -0.4197, 0.8386, 0.3473, -0.4197, 0.8386, -0.3473, -0.4197, 0.8386, -0.3473, -0.4197, 0.8386, -0.3473, -0.4197, 0.8386, -0.8386, -0.4197, -0.3473, -0.8386, -0.4197, -0.3473, -0.8386, -0.4197, -0.3473, 0.3473, -0.4197, -0.8386, 0.3473, -0.4197, -0.8386, 0.3473, -0.4197, -0.8386, 0.8386, -0.4197, 0.3473, 0.8386, -0.4197, 0.3473, 0.8386, -0.4197, 0.3473, -0.8386, -0.4197, 0.3473, -0.8386, -0.4197, 0.3473, -0.8386, -0.4197, 0.3473, -0.3473, -0.4197, -0.8386, -0.3473, -0.4197, -0.8386, -0.3473, -0.4197, -0.8386, -0.3795, -0.001615, -0.9252, -0.3886, -0.0002393, -0.9214, -0.3827, 0.0, -0.9239, -0.3883, -0.002206, 0.9216, -0.3767, -0.0002459, 0.9263, -0.3827, 0.0, 0.9239, 0.3771, -0.002157, 0.9262, 0.3885, -0.0009755, 0.9214, 0.3827, 0.0, 0.9239, 0.9262, -0.002182, -0.3771, 0.9214, -0.0002393, -0.3886, 0.9239, 0.0, -0.3827, -0.9216, -0.00214, -0.3881, -0.9916, -0.03212, -0.125, -0.9239, 0.0, -0.3827, 0.3844, -0.006141, -0.9231, 0.3768, -0.0009787, -0.9263, 0.3827, 0.0, -0.9239, -0.9246, -0.006125, 0.3809, -0.9215, -0.0009464, 0.3884, -0.9239, 0.0, 0.3827, 0.9231, -0.006141, 0.3844, 0.9263, -0.000982, 0.3768, 0.9239, 0.0, 0.3827, -0.1336, 0.9371, -0.3225, -0.1336, 0.9371, -0.3225, -0.1336, 0.9371, -0.3225, -0.3225, 0.9371, -0.1336, -0.3225, 0.9371, -0.1336, -0.3225, 0.9371, -0.1336, -0.3225, 0.9371, 0.1336, -0.3225, 0.9371, 0.1336, -0.3225, 0.9371, 0.1336, -0.1336, 0.9371, 0.3225, -0.1336, 0.9371, 0.3225, -0.1336, 0.9371, 0.3225, 0.1336, 0.9371, 0.3225, 0.1336, 0.9371, 0.3225, 0.1336, 0.9371, 0.3225, 0.385, -0.01338, 0.9228, 0.3849, 0.005268, 0.9229, 0.3784, 0.003622, 0.9256, 0.9278, -0.008632, 0.373, 0.9234, 0.005796, 0.3837, 0.9214, -0.01212, 0.3884, 0.9189, -0.004822, -0.3944, 0.9243, 0.005749, -0.3817, 0.9262, -0.01211, -0.3769, 0.3709, -0.004833, -0.9287, 0.3837, 0.005655, -0.9235, 0.3884, -0.01211, -0.9214, -0.3944, -0.004833, -0.9189, -0.3817, 0.005655, -0.9243, -0.3769, -0.01213, -0.9262, -0.9287, -0.00481, -0.3709, -0.9235, 0.005749, -0.3837, -0.9214, -0.01211, -0.3884, -0.9189, -0.004833, 0.3944, -0.9243, 0.005749, 0.3817, -0.9262, -0.01208, 0.377, -0.3709, -0.004793, 0.9287, -0.3841, 0.005594, 0.9233, -0.3915, -0.009628, 0.9201, -0.3781, -0.003962, 0.9258, -0.385, 0.01363, 0.9228, -0.3851, -0.005736, 0.9228, -0.9219, -0.003962, 0.3873, -0.9247, 0.01363, 0.3803, -0.9257, -0.004101, 0.3782, -0.9258, -0.003962, -0.3781, -0.9228, 0.01363, -0.385, -0.922, -0.004101, -0.3872, -0.3837, -0.006271, -0.9234, -0.3885, 0.01233, -0.9214, -0.3728, 0.008849, -0.9279, 0.3781, -0.003965, -0.9258, 0.3859, 0.01341, -0.9225, 0.3868, -0.004505, -0.9221, 0.922, -0.003932, -0.3873, 0.9247, 0.01363, -0.3803, 0.9257, -0.004097, -0.3782, 0.9243, -0.006271, 0.3816, 0.9262, 0.01234, 0.3768, 0.9197, 0.008849, 0.3925, 0.3882, -0.002082, 0.9216, 0.3794, 0.01341, 0.9251, 0.3785, -0.004505, 0.9256, -0.9257, 0.003307, 0.3782, -0.9225, -0.01317, 0.3859, -0.9223, 0.004145, 0.3865, 0.3871, 0.003255, -0.922, 0.3794, -0.01317, -0.9251, 0.3789, 0.004136, -0.9254, 0.3818, 0.00577, 0.9242, 0.3728, -0.008418, 0.9279, 0.393, -0.007697, 0.9195, -0.3877, 0.001882, 0.9218, -0.3795, -0.01312, 0.9251, -0.3789, 0.004136, 0.9254, -0.3783, 0.003255, -0.9257, -0.3859, -0.01317, -0.9225, -0.3864, 0.004064, -0.9223, 0.922, 0.003323, 0.3872, 0.9246, -0.0134, 0.3807, 0.9256, 0.003759, 0.3785, -0.922, 0.003299, -0.3871, -0.9251, -0.01316, -0.3794, -0.9254, 0.004064, -0.3789, 0.9257, 0.003307, -0.3782, 0.9225, -0.01316, -0.3859, 0.9223, 0.004182, -0.3865, -0.3932, 0.007866, 0.9194, -0.3817, -0.006293, 0.9243, -0.3736, 0.009796, 0.9275, 0.3707, 0.004918, 0.9287, 0.3842, -0.006111, 0.9232, 0.3917, 0.009796, 0.92, 0.3946, 0.004929, -0.9188, 0.3817, -0.006293, -0.9243, 0.3736, 0.009785, -0.9275, -0.9282, 0.007866, 0.3721, -0.9235, -0.006293, 0.3836, -0.92, 0.009785, 0.3917, 0.9282, 0.007876, -0.3721, 0.9235, -0.006246, -0.3836, 0.9196, 0.008599, -0.3927, -0.9194, 0.007876, -0.3932, -0.9243, -0.006293, -0.3817, -0.9279, 0.008599, -0.3726, 0.923, 0.01369, 0.3846, 0.922, -0.00407, 0.3872, 0.9259, -0.003624, 0.3778, -0.3807, 0.01369, -0.9246, -0.3782, -0.004101, -0.9257, -0.3875, -0.003624, -0.9219, -0.3473, -0.4197, 0.8386, -0.3473, -0.4197, 0.8386, -0.3473, -0.4197, 0.8386, -0.8386, -0.4197, 0.3473, -0.8386, -0.4197, 0.3473, -0.8386, -0.4197, 0.3473, -0.3827, 1.484e-16, -0.9239, -0.388, -0.002835, -0.9217, -0.3827, 1.484e-16, -0.9239, 0.3827, 0.0, 0.9239, 0.3845, -0.006124, 0.9231, 0.3827, 0.0, 0.9239, -0.9239, 5.336e-07, -0.3827, -0.8586, -0.2524, -0.4462, -0.9245, -0.003425, -0.3812, -0.9239, 5.336e-07, -0.3827, -0.9239, 0.0, 0.3827, -0.9231, -0.005941, 0.3844, -0.9239, 0.0, 0.3827, -0.1336, 0.9371, -0.3225, -0.1336, 0.9371, -0.3225, -0.1336, 0.9371, -0.3225, -0.3225, 0.9371, 0.1336, -0.3225, 0.9371, 0.1336, -0.3225, 0.9371, 0.1336, 0.1336, 0.9371, 0.3225, 0.1336, 0.9371, 0.3225, 0.1336, 0.9371, 0.3225, 0.3225, 0.9371, 0.1336, 0.3225, 0.9371, 0.1336, 0.3225, 0.9371, 0.1336, 0.3473, -0.4197, 0.8386, 0.3473, -0.4197, 0.8386, 0.3473, -0.4197, 0.8386, -0.8386, -0.4197, -0.3473, -0.8386, -0.4197, -0.3473, -0.8386, -0.4197, -0.3473, 0.8386, -0.4197, 0.3473, 0.8386, -0.4197, 0.3473, 0.8386, -0.4197, 0.3473, -0.3827, 0.0, 0.9239, -0.3774, -0.002876, 0.9261, -0.3827, 0.0, 0.9239, 0.3827, 0.0, -0.9239, 0.3809, -0.006131, -0.9246, 0.3827, 0.0, -0.9239, -0.3225, 0.9371, -0.1336, -0.3225, 0.9371, -0.1336, -0.3225, 0.9371, -0.1336, -0.1336, 0.9371, 0.3225, -0.1336, 0.9371, 0.3225, -0.1336, 0.9371, 0.3225, 0.8386, -0.4197, -0.3473, 0.8386, -0.4197, -0.3473, 0.8386, -0.4197, -0.3473, 0.9239, 0.0, 0.3827, 0.9246, -0.006138, 0.3809, 0.9239, 0.0, 0.3827, 0.3225, 0.9371, -0.1336, 0.3225, 0.9371, -0.1336, 0.3225, 0.9371, -0.1336, -0.3473, -0.4197, -0.8386, -0.3473, -0.4197, -0.8386, -0.3473, -0.4197, -0.8386, 0.1336, 0.9371, -0.3225, 0.1336, 0.9371, -0.3225, 0.1336, 0.9371, -0.3225, 0.3473, -0.4197, -0.8386, 0.3473, -0.4197, -0.8386, 0.3473, -0.4197, -0.8386, 0.9239, 0.0, -0.3827, 0.9217, -0.002835, -0.388, 0.9239, 0.0, -0.3827, 0.0, -1.0, 0.0, 0.0, -1.0, 0.0, 0.0, -1.0, 0.0, 0.0, -1.0, -4.254e-06, 0.0, -1.0, -4.254e-06, 0.0, -1.0, -4.254e-06, 0.0, -1.0, 2.127e-06, 0.0, -1.0, 2.127e-06, 0.0, -1.0, 2.127e-06, 0.0, -1.0, 0.0, 0.0, -1.0, 0.0, 0.0, -1.0, 0.0, 0.0, -1.0, 0.0, 0.0, -1.0, 0.0, 0.0, -1.0, 0.0, 0.0, -1.0, 4.254e-06, 0.0, -1.0, 4.254e-06, 0.0, -1.0, 4.254e-06, 0.0, -1.0, -2.127e-06, 0.0, -1.0, -2.127e-06, 0.0, -1.0, -2.127e-06, -0.5174, -0.8285, 0.2143, -0.5174, -0.8285, 0.2143, -0.5218, -0.8258, 0.2141, 0.9239, 0.0, 0.3827, 0.9239, 0.0, 0.3827, 0.9239, 0.0, 0.3827, -0.5174, -0.8285, -0.2143, -0.5174, -0.8285, -0.2143, -0.5205, -0.8257, -0.2175, -0.2143, -0.8285, -0.5174, -0.2143, -0.8285, -0.5174, -0.2142, -0.8257, -0.5219, 0.2143, -0.8285, -0.5174, 0.2143, -0.8285, -0.5174, 0.2176, -0.8257, -0.5204, 0.0, 1.0, -1.307e-06, 0.0, 1.0, -1.307e-06, 0.0, 1.0, -1.307e-06, -0.9239, 0.0, 0.3827, -0.9239, 0.0, 0.3827, -0.9239, 0.0, 0.3827, -0.3827, -6.889e-08, -0.9239, -0.3827, -6.889e-08, -0.9239, -0.3827, -6.889e-08, -0.9239, 0.9239, 0.0, -0.3827, 0.9239, 0.0, -0.3827, 0.9239, 0.0, -0.3827, 0.3827, 8.037e-08, 0.9239, 0.3827, 8.037e-08, 0.9239, 0.3827, 8.037e-08, 0.9239, -0.3827, 8.037e-08, 0.9239, -0.3827, 8.037e-08, 0.9239, -0.3827, 8.037e-08, 0.9239, -0.9239, -4.593e-08, -0.3827, -0.9239, -4.593e-08, -0.3827, -0.9239, -4.593e-08, -0.3827, 0.3827, -6.889e-08, -0.9239, 0.3827, -6.889e-08, -0.9239, 0.3827, -6.889e-08, -0.9239, -0.2143, -0.8285, 0.5174, -0.2143, -0.8285, 0.5174, -0.2176, -0.8257, 0.5205, 0.2143, -0.8285, 0.5174, 0.2143, -0.8285, 0.5174, 0.2143, -0.8258, 0.5217, 0.5174, -0.8285, 0.2143, 0.5174, -0.8285, 0.2143, 0.5205, -0.8257, 0.2176, 0.5174, -0.8285, -0.2143, 0.5174, -0.8285, -0.2143, 0.5219, -0.8257, -0.2141, 9.158e-08, 1.0, 2.899e-07, 9.158e-08, 1.0, 2.899e-07, 0.2802, 0.8042, 0.5242, 4.422e-07, 1.0, 0.0, 4.422e-07, 1.0, 0.0, 0.5242, 0.8042, -0.2802, -1.832e-07, 1.0, -5.799e-07, -1.832e-07, 1.0, -5.799e-07, -0.2802, 0.8042, -0.5242, -4.422e-07, 1.0, -2.899e-07, -4.422e-07, 1.0, -2.899e-07, -0.5242, 0.8042, 0.2802, 4.422e-07, 1.0, -5.799e-07, 4.422e-07, 1.0, -5.799e-07, 0.5688, 0.8042, 0.1726, 1.832e-07, 1.0, -5.721e-07, 1.832e-07, 1.0, -5.721e-07, 0.1726, 0.8042, -0.5688, -4.422e-07, 1.0, 0.0, -4.422e-07, 1.0, 0.0, -0.5688, 0.8042, -0.1726, 0.3827, 0.0, -0.9239, 0.3827, 0.0, -0.9239, 0.3827, 0.0, -0.9239, 0.9239, 0.0, 0.3827, 0.9239, 0.0, 0.3827, 0.9239, 0.0, 0.3827, -0.3827, 0.0, 0.9239, -0.3827, 0.0, 0.9239, -0.3827, 0.0, 0.9239, -0.9239, 0.0, -0.3827, -0.9239, 0.0, -0.3827, -0.9239, 0.0, -0.3827, 0.9239, 0.0, -0.3827, 0.9239, 0.0, -0.3827, 0.9239, 0.0, -0.3827, 0.3827, 0.0, 0.9239, 0.3827, 0.0, 0.9239, 0.3827, 0.0, 0.9239, -0.9239, 0.0, 0.3827, -0.9239, 0.0, 0.3827, -0.9239, 0.0, 0.3827, -9.158e-08, 1.0, 2.977e-07, -9.158e-08, 1.0, 2.977e-07, -0.1726, 0.8042, 0.5688, 1.863e-07, 1.0, 0.0, 1.863e-07, 1.0, 0.0, 1.863e-07, 1.0, 0.0, 0.0, 1.0, 0.0, 0.0, 1.0, 0.0, 0.0, 1.0, 0.0, 0.0, 1.0, 0.0, 0.0, 1.0, 0.0, 0.0, 1.0, 0.0, 0.0, 1.0, -2.613e-06, 0.0, 1.0, -2.613e-06, 0.0, 1.0, -2.613e-06, 0.0, 1.0, 0.0, 0.0, 1.0, 0.0, 0.0, 1.0, 0.0, 0.0, 1.0, 0.0, 0.0, 1.0, 0.0, 0.0, 1.0, 0.0, 0.0, 1.0, 0.0, 0.0, 1.0, 0.0, 0.0, 1.0, 0.0, -0.3827, 0.0, -0.9239, -0.3827, 0.0, -0.9239, -0.3827, 0.0, -0.9239, 0.3827, 0.0, -0.9239, 0.3827, 0.0, -0.9239, 0.3803, -0.004576, -0.9249, -0.9239, 0.0, 0.3827, -0.9239, 0.0, 0.3827, -0.9229, -0.004572, 0.385, 0.9239, 0.0, 0.3827, 0.9239, 0.0, 0.3827, 0.9248, -0.004437, 0.3805, -0.3827, -1.169e-07, -0.9239, -0.3827, -1.169e-07, -0.9239, -0.3851, -0.004535, -0.9229, -0.3827, 0.0, 0.9239, -0.3827, 0.0, 0.9239, -0.3803, -0.004452, 0.9248, 0.3827, 0.0, 0.9239, 0.3827, 0.0, 0.9239, 0.3851, -0.004597, 0.9229, 0.9239, 0.0, -0.3827, 0.9239, 0.0, -0.3827, 0.9229, -0.004576, -0.3851, -0.9239, 0.0, -0.3827, -0.9239, 0.0, -0.3827, -0.9248, -0.004614, -0.3803, 0.9239, 0.0, 0.3827, 0.9239, 0.0, 0.3827, 0.9239, 0.0, 0.3827, -0.9239, 0.0, -0.3827, -0.9239, 0.0, -0.3827, -0.9239, 0.0, -0.3827, 0.3827, 0.0, 0.9239, 0.3827, 0.0, 0.9239, 0.3827, 0.0, 0.9239, 0.0, 1.0, -4.759e-08, 0.0, 1.0, -4.759e-08, 0.0, 1.0, -4.759e-08, 0.0, 1.0, -4.759e-08, 0.0, 1.0, -4.759e-08, 0.0, 1.0, -4.759e-08, -2.211e-07, 1.0, 0.0, -2.211e-07, 1.0, 0.0, -2.211e-07, 1.0, 0.0, -0.3827, 0.0, -0.9239, -0.3827, 0.0, -0.9239, -0.3827, 0.0, -0.9239, 0.0, 1.0, 3.877e-07, 0.0, 1.0, 3.877e-07, 0.0, 1.0, 3.877e-07, 0.3827, 0.0, -0.9239, 0.3827, 0.0, -0.9239, 0.3827, 0.0, -0.9239, -0.3827, 0.0, 0.9239, -0.3827, 0.0, 0.9239, -0.3827, 0.0, 0.9239, 0.9239, 0.0, -0.3827, 0.9239, 0.0, -0.3827, 0.9239, 0.0, -0.3827, -0.9239, 0.0, 0.3827, -0.9239, 0.0, 0.3827, -0.9239, 0.0, 0.3827, 0.0, 1.0, -1.551e-06, 0.0, 1.0, -1.551e-06, 0.0, 1.0, -1.551e-06, 0.0, 1.0, 7.754e-07, 0.0, 1.0, 7.754e-07, 0.0, 1.0, 7.754e-07, 0.0, 1.0, -1.551e-06, 0.0, 1.0, -1.551e-06, 0.0, 1.0, -1.551e-06, 0.0, 1.0, -1.163e-06, 0.0, 1.0, -1.163e-06, 0.0, 1.0, -1.163e-06, 0.9239, 5.144e-08, 0.3827, 0.9239, 5.144e-08, 0.3827, 0.9239, 5.144e-08, 0.3827, 0.9239, -1.049e-07, -0.3827, 0.9239, -1.049e-07, -0.3827, 0.9239, -1.049e-07, -0.3827, 0.3827, -6.889e-08, -0.9239, 0.3827, -6.889e-08, -0.9239, 0.3827, -6.889e-08, -0.9239, 0.3827, 8.59e-08, 0.9239, 0.3827, 8.59e-08, 0.9239, 0.3827, 8.59e-08, 0.9239, -0.9239, 6.336e-08, 0.3827, -0.9239, 6.336e-08, 0.3827, -0.9239, 6.336e-08, 0.3827, -0.3827, 8.037e-08, 0.9239, -0.3827, 8.037e-08, 0.9239, -0.3827, 8.037e-08, 0.9239, -0.3827, -6.73e-08, -0.9239, -0.3827, -6.73e-08, -0.9239, -0.3827, -6.73e-08, -0.9239, -0.9239, -5.144e-08, -0.3827, -0.9239, -5.144e-08, -0.3827, -0.9239, -5.144e-08, -0.3827, -0.2195, -0.8277, 0.5165, -0.2143, -0.8285, 0.5174, -0.213, -0.8261, 0.5218, 0.2103, -0.8277, 0.5203, 0.2143, -0.8285, 0.5174, 0.2185, -0.826, 0.5196, -0.5166, -0.8277, -0.2194, -0.5174, -0.8285, -0.2143, -0.5219, -0.8261, -0.2128, 0.5165, -0.8277, 0.2195, 0.5174, -0.8285, 0.2143, 0.5216, -0.8262, 0.2128, -0.2101, -0.8277, -0.5204, -0.2143, -0.8285, -0.5174, -0.2184, -0.826, -0.5196, -0.5203, -0.8277, 0.2102, -0.5174, -0.8285, 0.2143, -0.5195, -0.8261, 0.2185, 0.5204, -0.8277, -0.2101, 0.5174, -0.8285, -0.2143, 0.5196, -0.826, -0.2184, 0.2194, -0.8277, -0.5165, 0.2143, -0.8285, -0.5174, 0.213, -0.826, -0.5219, -0.9219, -0.001442, 0.3873, -0.9239, 0.0, 0.3827, -0.9252, -0.003705, 0.3794, -0.3873, -0.001402, -0.9219, -0.3827, 0.0, -0.9239, -0.3792, -0.003727, -0.9253, 0.3874, -0.001437, 0.9219, 0.3827, 0.0, 0.9239, 0.3793, -0.003481, 0.9253, -0.9258, -0.001456, -0.378, -0.9239, 0.0, -0.3827, -0.9225, -0.003693, -0.3861, 0.378, -0.001415, -0.9258, 0.3827, -1.169e-07, -0.9239, 0.386, -0.003775, -0.9225, 0.9257, -0.001426, 0.3782, 0.9239, 0.0, 0.3827, 0.9225, -0.003809, 0.386, -0.3781, -0.001377, 0.9258, -0.3827, 0.0, 0.9239, -0.3861, -0.003764, 0.9225, 0.9219, -0.001415, -0.3874, 0.9239, 0.0, -0.3827, 0.9253, -0.003809, -0.3793, 0.3827, 1.675e-07, 0.9239, 0.3827, 1.675e-07, 0.9239, 0.3827, 1.675e-07, 0.9239, 0.9239, 5.016e-08, 0.3827, 0.9239, 5.016e-08, 0.3827, 0.9239, 5.016e-08, 0.3827, 0.9239, -1.471e-07, -0.3827, 0.9239, -1.471e-07, -0.3827, 0.9239, -1.471e-07, -0.3827, 0.3827, -8.957e-08, -0.9239, 0.3827, -8.957e-08, -0.9239, 0.3827, -8.957e-08, -0.9239, -0.3827, -5.443e-08, -0.9239, -0.3827, -5.443e-08, -0.9239, -0.3827, -5.443e-08, -0.9239, -0.9239, -5.016e-08, -0.3827, -0.9239, -5.016e-08, -0.3827, -0.9239, -5.016e-08, -0.3827, -0.2656, -0.7199, 0.6412, -0.2656, -0.7199, 0.6412, -0.2677, -0.7154, 0.6453, -0.9239, 1.236e-07, 0.3827, -0.9239, 1.236e-07, 0.3827, -0.9239, 1.236e-07, 0.3827, -0.3827, 1.567e-07, 0.9239, -0.3827, 1.567e-07, 0.9239, -0.3827, 1.567e-07, 0.9239, 0.167, 0.8997, 0.4033, 0.167, 0.8997, 0.4033, 0.167, 0.8997, 0.4033, -0.167, 0.8997, 0.4033, -0.167, 0.8997, 0.4033, -0.167, 0.8997, 0.4033, 0.4033, 0.8997, -0.167, 0.4033, 0.8997, -0.167, 0.4033, 0.8997, -0.167, -0.167, 0.8997, -0.4033, -0.167, 0.8997, -0.4033, -0.167, 0.8997, -0.4033, 0.6412, -0.7199, -0.2656, 0.6412, -0.7199, -0.2656, 0.6456, -0.7154, -0.2671, -0.2656, -0.7199, -0.6412, -0.2656, -0.7199, -0.6412, -0.2661, -0.7173, -0.6439, -0.6412, -0.7199, 0.2656, -0.6412, -0.7199, 0.2656, -0.6457, -0.7173, 0.2618, 0.6412, -0.7199, 0.2656, 0.6412, -0.7199, 0.2656, 0.6416, -0.7174, 0.2715, 0.2656, -0.7199, 0.6412, 0.2656, -0.7199, 0.6412, 0.2671, -0.7154, 0.6456, -0.6412, -0.7199, -0.2656, -0.6412, -0.7199, -0.2656, -0.6452, -0.7156, -0.2676, 0.2656, -0.7199, -0.6412, 0.2656, -0.7199, -0.6412, 0.2715, -0.7174, -0.6416, -0.4033, 0.8997, -0.167, -0.4033, 0.8997, -0.167, -0.4033, 0.8997, -0.167, 0.167, 0.8997, -0.4033, 0.167, 0.8997, -0.4033, 0.167, 0.8997, -0.4033, 0.4033, 0.8997, 0.167, 0.4033, 0.8997, 0.167, 0.4033, 0.8997, 0.167, -0.4033, 0.8997, 0.167, -0.4033, 0.8997, 0.167, -0.4033, 0.8997, 0.167, -0.3827, 3.457e-07, 0.9239, -0.3827, 3.457e-07, 0.9239, -0.3827, 3.457e-07, 0.9239, -0.2833, -0.6724, 0.6839, -0.2833, -0.6724, 0.6839, -0.2888, -0.6693, 0.6846, -0.9239, 2.725e-07, 0.3827, -0.9239, 2.725e-07, 0.3827, -0.9239, 2.725e-07, 0.3827, 0.2833, -0.6724, -0.6839, 0.2833, -0.6724, -0.6839, 0.2876, -0.6682, -0.6861, -0.9239, -2.212e-07, -0.3827, -0.9239, -2.212e-07, -0.3827, -0.9239, -2.212e-07, -0.3827, 0.0, 1.0, 0.0, 0.0, 1.0, 0.0, -0.001376, 0.9999, -0.01379, -0.3827, -3.694e-07, -0.9239, -0.3827, -3.694e-07, -0.9239, -0.3827, -3.694e-07, -0.9239, 0.0, 1.0, 0.0, 0.0, 1.0, 0.0, 0.001394, 0.9999, 0.01378, 0.3827, -3.457e-07, -0.9239, 0.3827, -3.457e-07, -0.9239, 0.3827, -3.457e-07, -0.9239, -0.6839, -0.6724, 0.2833, -0.6839, -0.6724, 0.2833, -0.6885, -0.668, 0.2823, 0.9239, -2.725e-07, -0.3827, 0.9239, -2.725e-07, -0.3827, 0.9239, -2.725e-07, -0.3827, 0.0, 1.0, 0.0, 0.0, 1.0, 0.0, 0.01073, 0.9999, 0.00876, 0.9239, 2.212e-07, 0.3827, 0.9239, 2.212e-07, 0.3827, 0.9239, 2.212e-07, 0.3827, 0.6839, -0.6724, -0.2833, 0.6839, -0.6724, -0.2833, 0.6885, -0.668, -0.2823, 0.3827, 3.694e-07, 0.9239, 0.3827, 3.694e-07, 0.9239, 0.3827, 3.694e-07, 0.9239, 0.0, 1.0, 0.0, 0.0, 1.0, 0.0, -0.0131, 0.9999, -0.004519, 9.313e-08, -1.0, 0.0, 9.313e-08, -1.0, 0.0, 0.01216, -0.9999, 0.006117, 0.3827, 1.258e-07, 0.9239, 0.3827, 1.258e-07, 0.9239, 0.3827, 1.258e-07, 0.9239, 0.2964, 0.6324, 0.7157, 0.2964, 0.6324, 0.7157, 0.3014, 0.6295, 0.7161, 0.9239, 0.0, 0.3827, 0.9239, 0.0, 0.3827, 0.9239, 0.0, 0.3827, -6.051e-07, -1.0, 0.0, -6.051e-07, -1.0, 0.0, -0.0121, -0.9999, -0.006128, 0.9239, 0.0, -0.3827, 0.9239, 0.0, -0.3827, 0.9239, 0.0, -0.3827, -0.2964, 0.6324, 0.7157, -0.2964, 0.6324, 0.7157, -0.295, 0.6285, 0.7197, 0.3827, -6.725e-08, -0.9239, 0.3827, -6.725e-08, -0.9239, 0.3827, -6.725e-08, -0.9239, 0.2964, 0.6324, -0.7157, 0.2964, 0.6324, -0.7157, 0.295, 0.6285, -0.7197, -0.3827, -6.725e-08, -0.9239, -0.3827, -6.725e-08, -0.9239, -0.3827, -6.725e-08, -0.9239, 0.0, -1.0, 0.0, 0.0, -1.0, 0.0, 0.01293, -0.9999, -0.004274, -0.9239, 0.0, -0.3827, -0.9239, 0.0, -0.3827, -0.9239, 0.0, -0.3827, -2.634e-07, -1.0, 0.0, -2.634e-07, -1.0, 0.0, -0.01063, -0.9999, 0.0085, -0.9239, 0.0, 0.3827, -0.9239, 0.0, 0.3827, -0.9239, 0.0, 0.3827, -0.7157, 0.6324, 0.2964, -0.7157, 0.6324, 0.2964, -0.7175, 0.6285, 0.3004, -0.3827, 1.177e-07, 0.9239, -0.3827, 1.177e-07, 0.9239, -0.3827, 1.177e-07, 0.9239, -0.2964, 0.6324, -0.7157, -0.2964, 0.6324, -0.7157, -0.3003, 0.6285, -0.7175, 0.0, -1.0, -1.929e-07, 0.0, -1.0, -1.929e-07, -0.004274, -0.9999, -0.01293, 0.7157, 0.6324, 0.2964, 0.7157, 0.6324, 0.2964, 0.7197, 0.6283, 0.2954, 0.0, -1.0, 1.929e-07, 0.0, -1.0, 1.929e-07, 0.004257, -0.9999, 0.01293, -0.7157, 0.6324, -0.2964, -0.7157, 0.6324, -0.2964, -0.7197, 0.6285, -0.295, 0.0, -1.0, -7.715e-07, 0.0, -1.0, -7.715e-07, 0.00615, -0.9999, -0.01215, 0.7157, 0.6324, -0.2964, 0.7157, 0.6324, -0.2964, 0.7175, 0.6285, -0.3004, 4.755e-07, -1.0, 0.0, 4.755e-07, -1.0, 0.0, 0.0002919, -0.9999, 0.01356, 0.0, 1.0, -1.387e-06, 0.0, 1.0, -1.387e-06, -0.008774, 0.9999, 0.01072, 0.2833, -0.6724, 0.6839, 0.2833, -0.6724, 0.6839, 0.2818, -0.6682, 0.6885, 0.0, 1.0, 1.387e-06, 0.0, 1.0, 1.387e-06, 0.01008, 0.9999, -0.009498, -0.2833, -0.6724, -0.6839, -0.2833, -0.6724, -0.6839, -0.2823, -0.668, -0.6885, 0.0, 1.0, 2.774e-06, 0.0, 1.0, 2.774e-06, -0.01385, 0.9999, -0.0004102, 0.6839, -0.6724, 0.2833, 0.6839, -0.6724, 0.2833, 0.6865, -0.6681, 0.2872, 0.0, 1.0, -2.774e-06, 0.0, 1.0, -2.774e-06, 0.01245, 0.9999, -0.006084, -0.6839, -0.6724, -0.2833, -0.6839, -0.6724, -0.2833, -0.6865, -0.668, -0.2872, 0.4033, 0.8997, -0.167, 0.4033, 0.8997, -0.167, 0.4033, 0.8997, -0.167, 0.167, 0.8997, 0.4033, 0.167, 0.8997, 0.4033, 0.167, 0.8997, 0.4033, 0.167, 0.8997, -0.4033, 0.167, 0.8997, -0.4033, 0.167, 0.8997, -0.4033, -0.4033, 0.8997, 0.167, -0.4033, 0.8997, 0.167, -0.4033, 0.8997, 0.167, -0.167, 0.8997, 0.4033, -0.167, 0.8997, 0.4033, -0.167, 0.8997, 0.4033, -0.167, 0.8997, -0.4033, -0.167, 0.8997, -0.4033, -0.167, 0.8997, -0.4033, -0.4033, 0.8997, -0.167, -0.4033, 0.8997, -0.167, -0.4033, 0.8997, -0.167, 0.4033, 0.8997, 0.167, 0.4033, 0.8997, 0.167, 0.4033, 0.8997, 0.167, -0.3827, 3.694e-07, 0.9239, -0.3827, 3.694e-07, 0.9239, -0.3827, 3.694e-07, 0.9239, -0.9239, 2.37e-08, 0.3827, -0.9239, 2.37e-08, 0.3827, -0.9239, 2.37e-08, 0.3827, -0.9239, -7.498e-08, -0.3827, -0.9239, -7.498e-08, -0.3827, -0.9239, -7.498e-08, -0.3827, -0.3827, -3.457e-07, -0.9239, -0.3827, -3.457e-07, -0.9239, -0.3827, -3.457e-07, -0.9239, 0.3827, -3.694e-07, -0.9239, 0.3827, -3.694e-07, -0.9239, 0.3827, -3.694e-07, -0.9239, 0.9239, -2.37e-08, -0.3827, 0.9239, -2.37e-08, -0.3827, 0.9239, -2.37e-08, -0.3827, 0.9239, 7.498e-08, 0.3827, 0.9239, 7.498e-08, 0.3827, 0.9239, 7.498e-08, 0.3827, 0.3827, 3.457e-07, 0.9239, 0.3827, 3.457e-07, 0.9239, 0.3827, 3.457e-07, 0.9239, 0.01229, -0.9999, -0.005849, 0.0, -1.0, -1.523e-08, -0.007606, -0.9999, -0.01129, -0.005828, -0.9999, -0.01225, 0.0, -1.0, 2.225e-07, -0.01129, -0.9999, 0.007606, 0.004554, -0.9999, -0.01283, -1.075e-07, -1.0, 3.338e-07, -0.01335, -0.9999, -0.002645, -0.01298, -0.9999, -0.004118, -3.967e-07, -1.0, -3.338e-07, -0.002636, -0.9999, 0.01331, -0.004555, -0.9999, 0.01283, 6.982e-07, -1.0, -1.113e-07, 0.01278, -0.9999, -0.004542, -0.01196, -0.9999, 0.006394, 1.52e-07, -1.0, -1.523e-08, 0.01132, -0.9999, 0.007566, 0.01283, -0.9999, 0.004553, 0.0, -1.0, -7.789e-07, 0.002606, -0.9999, -0.01336, 0.005852, -0.9999, 0.01229, 0.0, -1.0, -2.225e-07, 0.0113, -0.9999, -0.00759, 0.3019, 0.6321, 0.7137, 0.2964, 0.6324, 0.7157, 0.2937, 0.6291, 0.7197, 0.2913, 0.6318, -0.7183, 0.2964, 0.6324, -0.7157, 0.3008, 0.6289, -0.717, 0.7184, 0.6317, 0.2913, 0.7157, 0.6324, 0.2964, 0.717, 0.6288, 0.3009, 0.7139, 0.6318, -0.302, 0.7157, 0.6324, -0.2964, 0.7197, 0.6288, -0.2943, 0.2893, -0.6717, -0.682, 0.2833, -0.6724, -0.6839, 0.2804, -0.6689, -0.6884, 0.6869, -0.6716, -0.2777, 0.6839, -0.6724, -0.2833, 0.6851, -0.6689, -0.2884, 0.9239, 9.278e-08, 0.3827, 0.9239, 9.278e-08, 0.3827, 0.9239, 9.278e-08, 0.3827, 0.9239, -6.725e-08, -0.3827, 0.9239, -6.725e-08, -0.3827, 0.9239, -6.725e-08, -0.3827, 0.3827, -8.407e-08, -0.9239, 0.3827, -8.407e-08, -0.9239, 0.3827, -8.407e-08, -0.9239, -0.3827, -8.407e-08, -0.9239, -0.3827, -8.407e-08, -0.9239, -0.3827, -8.407e-08, -0.9239, -0.2777, -0.6716, -0.6869, -0.2833, -0.6724, -0.6839, -0.2881, -0.6686, -0.6855, -0.6821, -0.6716, -0.2893, -0.6839, -0.6724, -0.2833, -0.6884, -0.6689, -0.2804, -0.2913, 0.6318, 0.7183, -0.2964, 0.6324, 0.7157, -0.2991, 0.628, 0.7184, -0.7139, 0.6318, 0.302, -0.7157, 0.6324, 0.2964, -0.7197, 0.6288, 0.2943, -0.3019, 0.6318, -0.7139, -0.2964, 0.6324, -0.7157, -0.2943, 0.6289, -0.7197, -0.7183, 0.6318, -0.2914, -0.7157, 0.6324, -0.2964, -0.717, 0.6288, -0.3008, -0.2892, -0.672, 0.6818, -0.2833, -0.6724, 0.6839, -0.2804, -0.6689, 0.6884, -0.6869, -0.6716, 0.2777, -0.6839, -0.6724, 0.2833, -0.6851, -0.6689, 0.2885, 0.3827, 0.0, 0.9239, 0.3827, 0.0, 0.9239, 0.3827, 0.0, 0.9239, -0.9239, -4.958e-08, -0.3827, -0.9239, -4.958e-08, -0.3827, -0.9239, -4.958e-08, -0.3827, -0.9239, 6.725e-08, 0.3827, -0.9239, 6.725e-08, 0.3827, -0.9239, 6.725e-08, 0.3827, -0.3827, 0.0, 0.9239, -0.3827, 0.0, 0.9239, -0.3827, 0.0, 0.9239, 0.2777, -0.6717, 0.6868, 0.2833, -0.6724, 0.6839, 0.2862, -0.6678, 0.6871, 0.6821, -0.6716, 0.2893, 0.6839, -0.6724, 0.2833, 0.6885, -0.6686, 0.281, -0.9239, -3.941e-08, 0.3827, -0.9239, -3.941e-08, 0.3827, -0.9239, -3.941e-08, 0.3827, -0.01223, 0.9999, -0.006501, 0.0, 1.0, -5.749e-08, 0.007723, 0.9999, -0.0115, 0.6446, -0.7188, -0.2603, 0.6412, -0.7199, -0.2656, 0.6453, -0.7154, -0.2677, -0.6439, -0.7196, 0.2598, -0.6412, -0.7199, 0.2656, -0.6407, -0.7182, 0.2716, 0.2603, -0.7188, 0.6446, 0.2656, -0.7199, 0.6412, 0.2717, -0.7181, 0.6407, 0.2716, -0.7196, -0.639, 0.2656, -0.7199, -0.6412, 0.2609, -0.7181, -0.6452, 0.004054, 0.9999, 0.01325, 0.0, 1.0, 1.628e-06, -0.01359, 0.9999, -0.0027, -0.003869, 0.9999, -0.0133, 0.0, 1.0, -1.628e-06, 0.01358, 0.9999, 0.00272, 0.01223, 0.9999, 0.006499, 0.0, 1.0, -5.749e-08, -0.01152, 0.9999, 0.007697, 0.006028, 0.9999, -0.01247, 0.0, 1.0, 1.628e-06, 0.005956, 0.9999, 0.01251, 0.01325, 0.9999, -0.004058, 0.0, 1.0, -1.628e-06, 0.002691, 0.9999, 0.01359, 0.9239, 3.941e-08, -0.3827, 0.9239, 3.941e-08, -0.3827, 0.9239, 3.941e-08, -0.3827, -0.3827, -8.957e-08, -0.9239, -0.3827, -8.957e-08, -0.9239, -0.3827, -8.957e-08, -0.9239, -0.2718, -0.7188, 0.6398, -0.2656, -0.7199, 0.6412, -0.2669, -0.7155, 0.6457, -0.2624, -0.7193, -0.6432, -0.2656, -0.7199, -0.6412, -0.2677, -0.7154, -0.6453, 0.639, -0.7196, 0.2716, 0.6412, -0.7199, 0.2656, 0.6452, -0.7181, 0.2608, -0.6399, -0.7189, -0.2716, -0.6412, -0.7199, -0.2656, -0.6437, -0.7186, -0.2631, -0.8136, -0.5143, -0.2714, 0.3827, 1.567e-07, 0.9239, 0.3827, 1.567e-07, 0.9239, 0.3827, 1.567e-07, 0.9239, -0.006671, 0.9999, 0.01214, 0.0, 1.0, -1.628e-06, -0.007681, 0.9999, -0.01153, -0.3827, 1.675e-07, 0.9239, -0.3827, 1.675e-07, 0.9239, -0.3827, 1.675e-07, 0.9239, -0.01308, 0.9999, 0.004558, 0.0, 1.0, 1.628e-06, 0.004633, 0.9999, -0.01305, 0.9239, 3.4e-08, 0.3827, 0.9239, 3.4e-08, 0.3827, 0.9239, 3.4e-08, 0.3827, 0.3827, -5.443e-08, -0.9239, 0.3827, -5.443e-08, -0.9239, 0.3827, -5.443e-08, -0.9239, -0.9239, -5.753e-08, -0.3827, -0.9239, -5.753e-08, -0.3827, -0.9239, -5.753e-08, -0.3827])] * 3)])
me_wpn_tln_lightsaber_blade_mesh = bpy.data.meshes.new('WPN_TLN_Lightsaber_Blade_Mesh')
me_wpn_tln_lightsaber_blade_mesh.from_pydata([(-5.292e-11, 0.02847, -0.03946), (0.007176, 0.0255, -0.03946), (0.01015, 0.01832, -0.03946), (0.007176, 0.01115, -0.03946), (-5.292e-11, 0.008175, -0.03946), (-0.007176, 0.01115, -0.03946), (-0.01015, 0.01832, -0.03946), (-0.007176, 0.0255, -0.03946), (0.003969, 0.02229, -1.043), (0.007176, 0.0255, -1.038), (0.006237, 0.02456, -1.041), (0.005612, 0.01832, -1.043), (0.01015, 0.01832, -1.038), (0.00882, 0.01832, -1.041), (0.003969, 0.01436, -1.043), (0.007176, 0.01115, -1.038), (0.006237, 0.01209, -1.041), (1.164e-10, 0.01271, -1.043), (-5.292e-11, 0.008175, -1.038), (-1.455e-11, 0.009504, -1.041), (-0.003969, 0.01436, -1.043), (-0.007176, 0.01115, -1.038), (-0.006237, 0.01209, -1.041), (-0.005612, 0.01832, -1.043), (-0.01015, 0.01832, -1.038), (-0.00882, 0.01832, -1.041), (0.0, 0.02394, -1.043), (-5.292e-11, 0.02847, -1.038), (-2.91e-11, 0.02714, -1.041), (-0.003969, 0.02229, -1.043), (-0.007176, 0.0255, -1.038), (-0.006237, 0.02456, -1.041), (6.519e-09, 0.01832, -1.043)], [], [(5, 24, 21), (3, 18, 15), (26, 32, 29), (6, 30, 24), (4, 5, 21), (0, 1, 9), (2, 15, 12), (7, 27, 30), (27, 9, 10), (28, 10, 8), (9, 12, 13), (10, 13, 11), (12, 15, 16), (13, 16, 14), (15, 18, 19), (16, 19, 17), (18, 21, 22), (19, 22, 20), (21, 24, 25), (22, 25, 23), (24, 30, 31), (25, 31, 29), (30, 27, 28), (31, 28, 26), (1, 12, 9), (27, 7, 0), (11, 8, 10), (18, 3, 4), (10, 28, 27), (23, 32, 20), (22, 19, 18), (23, 20, 22), (20, 17, 19), (19, 16, 15), (20, 32, 17), (28, 31, 30), (32, 8, 11), (8, 26, 28), (15, 2, 3), (30, 6, 7), (24, 5, 6), (17, 32, 14), (12, 1, 2), (17, 14, 16), (16, 13, 12), (32, 26, 8), (26, 29, 31), (31, 25, 24), (14, 32, 11), (29, 23, 25), (25, 22, 21), (21, 18, 4), (9, 27, 0), (29, 32, 23), (14, 11, 13), (13, 10, 9), (5, 4, 3, 2, 1, 0, 7, 6)])
_uv = me_wpn_tln_lightsaber_blade_mesh.uv_layers.new(name='WPN_HUM_Dagger_A_0_Mesh-uvs0')
_uv.uv.foreach_set('vector', [0.005482, 1.716e-05, 0.01323, 0.997, 0.005482, 0.997, 0.04518, 1.711e-05, 0.05294, 0.997, 0.04518, 0.997, 0.08605, 0.9766, 0.08088, 0.9745, 0.08605, 0.9723, 0.02647, -2.231e-08, 0.03195, 0.997, 0.02647, 0.997, 0.0, -3.718e-09, 0.005482, 1.716e-05, 0.005482, 0.997, 0.01323, 4.09e-08, 0.01872, 1.72e-05, 0.01872, 0.997, 0.0397, -5.949e-08, 0.04518, 0.997, 0.0397, 0.997, 0.03195, 1.714e-05, 0.0397, 0.997, 0.03195, 0.997, 0.01323, 0.997, 0.01872, 0.997, 0.01922, 1.0, 0.08901, 0.9779, 0.08425, 0.9826, 0.08302, 0.9797, 0.01872, 0.997, 0.02647, 0.997, 0.02596, 1.0, 0.08425, 0.9826, 0.07751, 0.9826, 0.07873, 0.9797, 0.0397, 0.997, 0.04518, 0.997, 0.04569, 1.0, 0.07751, 0.9826, 0.07274, 0.9779, 0.0757, 0.9766, 0.04518, 0.997, 0.05294, 0.997, 0.05243, 1.0, 0.07274, 0.9779, 0.07274, 0.9711, 0.0757, 0.9723, 6.971e-08, 0.997, 0.005482, 0.997, 0.005989, 1.0, 0.07274, 0.9711, 0.07751, 0.9663, 0.07873, 0.9693, 0.005482, 0.997, 0.01323, 0.997, 0.01273, 1.0, 0.07751, 0.9663, 0.08425, 0.9663, 0.08302, 0.9693, 0.02647, 0.997, 0.03195, 0.997, 0.03246, 1.0, 0.08425, 0.9663, 0.08901, 0.9711, 0.08605, 0.9723, 0.03195, 0.997, 0.0397, 0.997, 0.0392, 1.0, 0.08901, 0.9711, 0.08901, 0.9779, 0.08605, 0.9766, 0.01872, 1.72e-05, 0.02647, 0.997, 0.01872, 0.997, 0.0397, 0.997, 0.03195, 1.714e-05, 0.0397, 1.714e-05, 0.07873, 0.9797, 0.08302, 0.9797, 0.08425, 0.9826, 0.05294, 0.997, 0.04518, 1.711e-05, 0.05294, 1.711e-05, 0.01922, 1.0, 0.01446, 1.0, 0.01323, 0.997, 0.08302, 0.9693, 0.08088, 0.9745, 0.07873, 0.9693, 0.005989, 1.0, 0.001225, 1.0, 6.971e-08, 0.997, 0.08302, 0.9693, 0.07873, 0.9693, 0.07751, 0.9663, 0.07873, 0.9693, 0.0757, 0.9723, 0.07274, 0.9711, 0.05243, 1.0, 0.04569, 1.0, 0.04518, 0.997, 0.07873, 0.9693, 0.08088, 0.9745, 0.0757, 0.9723, 0.0392, 1.0, 0.03246, 1.0, 0.03195, 0.997, 0.08088, 0.9745, 0.08302, 0.9797, 0.07873, 0.9797, 0.08302, 0.9797, 0.08605, 0.9766, 0.08901, 0.9779, 0.04518, 0.997, 0.0397, -5.949e-08, 0.04518, 1.711e-05, 0.03195, 0.997, 0.02647, -2.231e-08, 0.03195, 1.714e-05, 0.01323, 0.997, 0.005482, 1.716e-05, 0.01323, 1.716e-05, 0.0757, 0.9723, 0.08088, 0.9745, 0.0757, 0.9766, 0.02647, 0.997, 0.01872, 1.72e-05, 0.02647, 1.72e-05, 0.0757, 0.9723, 0.0757, 0.9766, 0.07274, 0.9779, 0.04569, 1.0, 0.04093, 1.0, 0.0397, 0.997, 0.08088, 0.9745, 0.08605, 0.9766, 0.08302, 0.9797, 0.08605, 0.9766, 0.08605, 0.9723, 0.08901, 0.9711, 0.03246, 1.0, 0.02769, 1.0, 0.02647, 0.997, 0.0757, 0.9766, 0.08088, 0.9745, 0.07873, 0.9797, 0.08605, 0.9723, 0.08302, 0.9693, 0.08425, 0.9663, 0.01273, 1.0, 0.005989, 1.0, 0.005482, 0.997, 0.005482, 0.997, 6.971e-08, 0.997, 0.0, -3.718e-09, 0.01872, 0.997, 0.01323, 0.997, 0.01323, 4.09e-08, 0.08605, 0.9723, 0.08088, 0.9745, 0.08302, 0.9693, 0.0757, 0.9766, 0.07873, 0.9797, 0.07751, 0.9826, 0.02596, 1.0, 0.01922, 1.0, 0.01872, 0.997, 0.005482, 1.716e-05, 0.0, -3.718e-09, 0.04518, 1.711e-05, 0.0397, -5.949e-08, 0.01872, 1.72e-05, 0.01323, 4.09e-08, 0.03195, 1.714e-05, 0.02647, -2.231e-08])
me_wpn_tln_lightsaber_blade_mesh.materials.append(None)
me_wpn_tln_lightsaber_blade_mesh.update()
me_wpn_tln_lightsaber_blade_mesh.normals_split_custom_set([tuple(v) for v in zip(*[iter([-0.641, -0.2715, 0.7179, -0.9239, -0.3827, -2.907e-08, -0.9239, -0.3827, -2.907e-08, 0.2719, -0.6409, 0.7179, 0.3827, -0.9239, -7.127e-08, 0.3827, -0.9239, -7.127e-08, 0.0, 0.0, -1.0, 0.0, 0.0, -1.0, 0.0, 0.0, -1.0, -0.6451, 0.2616, 0.7179, -0.9239, 0.3827, 2.813e-08, -0.9239, 0.3827, 2.813e-08, -0.7372, -0.4481, -0.5057, 0.2026, -0.8374, -0.5076, -0.3827, -0.9239, -6.939e-08, 0.7372, 0.4481, -0.5057, -0.2026, 0.8374, -0.5076, 0.3827, 0.9239, 7.127e-08, 0.6451, -0.2616, 0.7179, 0.9239, -0.3827, -2.813e-08, 0.9239, -0.3827, -2.813e-08, -0.2715, 0.641, 0.7179, -0.3827, 0.9239, 6.751e-08, -0.3827, 0.9239, 6.751e-08, 0.3535, 0.8536, -0.3827, 0.3535, 0.8536, -0.3827, 0.3535, 0.8536, -0.3827, 0.1464, 0.3535, -0.9239, 0.1464, 0.3535, -0.9239, 0.1464, 0.3535, -0.9239, 0.8535, 0.3536, -0.3827, 0.8535, 0.3536, -0.3827, 0.8535, 0.3536, -0.3827, 0.3535, 0.1464, -0.9239, 0.3535, 0.1464, -0.9239, 0.3535, 0.1464, -0.9239, 0.8535, -0.3536, -0.3827, 0.8535, -0.3536, -0.3827, 0.8535, -0.3536, -0.3827, 0.3535, -0.1464, -0.9239, 0.3535, -0.1464, -0.9239, 0.3535, -0.1464, -0.9239, 0.3535, -0.8536, -0.3827, 0.3535, -0.8536, -0.3827, 0.3535, -0.8536, -0.3827, 0.1464, -0.3535, -0.9239, 0.1464, -0.3535, -0.9239, 0.1464, -0.3535, -0.9239, -0.3535, -0.8536, -0.3827, -0.3535, -0.8536, -0.3827, -0.3535, -0.8536, -0.3827, -0.1465, -0.3535, -0.9239, -0.1465, -0.3535, -0.9239, -0.1465, -0.3535, -0.9239, -0.8535, -0.3536, -0.3827, -0.8535, -0.3536, -0.3827, -0.8535, -0.3536, -0.3827, -0.3535, -0.1464, -0.9239, -0.3535, -0.1464, -0.9239, -0.3535, -0.1464, -0.9239, -0.8536, 0.3536, -0.3827, -0.8536, 0.3536, -0.3827, -0.8536, 0.3536, -0.3827, -0.3535, 0.1464, -0.9239, -0.3535, 0.1464, -0.9239, -0.3535, 0.1464, -0.9239, -0.3536, 0.8536, -0.3827, -0.3536, 0.8536, -0.3827, -0.3536, 0.8536, -0.3827, -0.1464, 0.3535, -0.9239, -0.1464, 0.3535, -0.9239, -0.1464, 0.3535, -0.9239, 0.641, 0.2715, 0.7179, 0.9239, 0.3827, 2.813e-08, 0.9239, 0.3827, 2.813e-08, -0.3827, 0.9239, 7.127e-08, 0.2044, 0.8382, -0.5057, -0.7354, 0.4489, -0.5076, 0.3535, 0.1464, -0.9239, 0.3535, 0.1464, -0.9239, 0.3535, 0.1464, -0.9239, 0.3827, -0.9239, -6.939e-08, -0.2045, -0.8382, -0.5056, 0.7354, -0.4489, -0.5076, 0.3536, 0.8535, -0.3827, 0.3536, 0.8535, -0.3827, 0.3536, 0.8535, -0.3827, 0.0, 0.0, -1.0, 0.0, 0.0, -1.0, 0.0, 0.0, -1.0, -0.3535, -0.8536, -0.3827, -0.3535, -0.8536, -0.3827, -0.3535, -0.8536, -0.3827, -0.3535, -0.1464, -0.9239, -0.3535, -0.1464, -0.9239, -0.3535, -0.1464, -0.9239, -0.1464, -0.3535, -0.9239, -0.1464, -0.3535, -0.9239, -0.1464, -0.3535, -0.9239, 0.3535, -0.8536, -0.3827, 0.3535, -0.8536, -0.3827, 0.3535, -0.8536, -0.3827, 0.0, 0.0, -1.0, 0.0, 0.0, -1.0, 0.0, 0.0, -1.0, -0.3536, 0.8535, -0.3827, -0.3536, 0.8535, -0.3827, -0.3536, 0.8535, -0.3827, 0.0, 0.0, -1.0, 0.0, 0.0, -1.0, 0.0, 0.0, -1.0, 0.1464, 0.3535, -0.9239, 0.1464, 0.3535, -0.9239, 0.1464, 0.3535, -0.9239, 0.9239, -0.3827, -2.907e-08, 0.4481, -0.7372, -0.5057, 0.8374, 0.2026, -0.5077, -0.9239, 0.3827, 3.001e-08, -0.4481, 0.7372, -0.5057, -0.8374, -0.2026, -0.5076, -0.9239, -0.3827, -2.813e-08, -0.8382, 0.2044, -0.5057, -0.4488, -0.7355, -0.5076, 0.0, 0.0, -1.0, 0.0, 0.0, -1.0, 0.0, 0.0, -1.0, 0.9239, 0.3827, 3.001e-08, 0.8382, -0.2044, -0.5057, 0.4488, 0.7355, -0.5076, 0.1465, -0.3535, -0.9239, 0.1465, -0.3535, -0.9239, 0.1465, -0.3535, -0.9239, 0.8536, -0.3536, -0.3827, 0.8536, -0.3536, -0.3827, 0.8536, -0.3536, -0.3827, 1.045e-05, 0.0, -1.0, 1.045e-05, 0.0, -1.0, 1.045e-05, 0.0, -1.0, -0.1464, 0.3535, -0.9239, -0.1464, 0.3535, -0.9239, -0.1464, 0.3535, -0.9239, -0.8536, 0.3536, -0.3827, -0.8536, 0.3536, -0.3827, -0.8536, 0.3536, -0.3827, 0.0, 0.0, -1.0, 0.0, 0.0, -1.0, 0.0, 0.0, -1.0, -0.3535, 0.1464, -0.9239, -0.3535, 0.1464, -0.9239, -0.3535, 0.1464, -0.9239, -0.8536, -0.3536, -0.3827, -0.8536, -0.3536, -0.3827, -0.8536, -0.3536, -0.3827, -0.3827, -0.9239, -7.127e-08, -0.3827, -0.9239, -7.127e-08, -0.2613, -0.6452, 0.7179, 0.3827, 0.9239, 6.751e-08, 0.3827, 0.9239, 6.751e-08, 0.2613, 0.6452, 0.7179, 0.0, 0.0, -1.0, 0.0, 0.0, -1.0, 0.0, 0.0, -1.0, 0.3535, -0.1464, -0.9239, 0.3535, -0.1464, -0.9239, 0.3535, -0.1464, -0.9239, 0.8536, 0.3535, -0.3827, 0.8536, 0.3535, -0.3827, 0.8536, 0.3535, -0.3827, 0.5076, 0.5077, 0.6961, -9.984e-06, 0.7179, 0.6961, -0.5075, 0.5077, 0.6961, -0.7179, -0.0001132, 0.6961, -0.5076, -0.5077, 0.6961, 9.924e-06, -0.7179, 0.6961, 0.5077, -0.5076, 0.6961, 0.7179, 0.0001131, 0.6961])] * 3)])
arm_armature = bpy.data.armatures.new('Armature')  # bones are not reproduced

# ---- objects
ob_armature = bpy.data.objects.new('Armature', arm_armature)
ob_wpn_tln_lightsaber_mesh = bpy.data.objects.new('WPN_TLN_Lightsaber_Mesh', me_wpn_tln_lightsaber_mesh)
ob_wpn_tln_lightsaber_blade_mesh = bpy.data.objects.new('WPN_TLN_Lightsaber_Blade_Mesh', me_wpn_tln_lightsaber_blade_mesh)

# ---- transforms, parenting, visibility, modifiers, constraints
ob_armature.location = (0.0, 0.0, 0.0)
ob_armature.rotation_euler = (1.571, -0.0, 0.0)
ob_wpn_tln_lightsaber_mesh.location = (0.0, 0.0, 0.0)
_vg = ob_wpn_tln_lightsaber_mesh.vertex_groups.new(name='WPN_TLN_Lightsaber_Mesh')
_vg.add([0, 1, 2, 3, 4, 5, 6, 7, 8, 9, 10, 11, 12, 13, 14, 15, 16, 17, 18, 19, 20, 21, 22, 23, 24, 25, 26, 27, 28, 29, 30, 31, 32, 33, 34, 35, 36, 37, 38, 39, 40, 41, 42, 43, 44, 45, 46, 47, 48, 49, 50, 51, 52, 53, 54, 55, 56, 57, 58, 59, 60, 61, 62, 63, 64, 65, 66, 67, 68, 69, 70, 71, 72, 73, 74, 75, 76, 77, 78, 79, 80, 81, 82, 83, 84, 85, 86, 87, 88, 89, 90, 91, 92, 93, 94, 95, 96, 97, 98, 99, 100, 101, 102, 103, 104, 105, 106, 107, 108, 109, 110, 111, 112, 113, 114, 115, 116, 117, 118, 119, 120, 121, 122, 123, 124, 125, 126, 127, 128, 129, 130, 131, 132, 133, 134, 135, 136, 137, 138, 139, 140, 141, 142, 143, 144, 145, 146, 147, 148, 149, 150, 151, 152, 153, 154, 155, 156, 157, 158, 159, 160, 161, 162], 1.0, 'REPLACE')
_m = ob_wpn_tln_lightsaber_mesh.modifiers.new('Armature', 'ARMATURE')
_m.object = ob_armature
_m.vertex_group = 'WPN_TLN_Lightsaber_Mesh'
ob_wpn_tln_lightsaber_blade_mesh.location = (0.0, -0.003016, 0.0)
ob_wpn_tln_lightsaber_blade_mesh.rotation_euler = (1.571, -0.0, 0.0)
_vg = ob_wpn_tln_lightsaber_blade_mesh.vertex_groups.new(name='WPN_TLN_Lightsaber_Blade_Mesh')
_vg.add([0, 1, 2, 3, 4, 5, 6, 7, 8, 9, 10, 11, 12, 13, 14, 15, 16, 17, 18, 19, 20, 21, 22, 23, 24, 25, 26, 27, 28, 29, 30, 31, 32], 1.0, 'REPLACE')
_m = ob_wpn_tln_lightsaber_blade_mesh.modifiers.new('Armature', 'ARMATURE')
_m.object = ob_armature
_m.vertex_group = 'WPN_TLN_Lightsaber_Blade_Mesh'

# ---- collection membership
col_collection.objects.link(ob_armature)
col_collection.objects.link(ob_wpn_tln_lightsaber_mesh)
col_collection.objects.link(ob_wpn_tln_lightsaber_blade_mesh)

# ---- scene / render settings (as saved in the file)
scene.frame_start = 1; scene.frame_end = 250; scene.frame_set(1)
scene.render.engine = 'CYCLES'
scene.cycles.sampling_pattern = 'TABULATED_SOBOL'
scene.view_settings.view_transform = 'Filmic'
bpy.context.view_layer.update()

# ---- added for rendering (the .blend has no active camera and no usable light): camera, sun
cam_auto = bpy.data.cameras.new('AutoCamera')
cam_auto.lens = 50.0
cam_auto.sensor_width = 36.0
cam_auto.clip_end = 1000.0
ob_auto_camera = bpy.data.objects.new('AutoCamera', cam_auto)
scene.collection.objects.link(ob_auto_camera)
ob_auto_camera.location = (1.11306, -0.896924, 0.908774)
ob_auto_camera.rotation_euler = (1.09748, -7.21219e-08, 0.694738)
scene.camera = ob_auto_camera
light_auto_sun = bpy.data.lights.new('AutoSun', 'SUN')
light_auto_sun.energy = 3.0
light_auto_sun.angle = 0.0523599
ob_auto_sun = bpy.data.objects.new('AutoSun', light_auto_sun)
scene.collection.objects.link(ob_auto_sun)
ob_auto_sun.rotation_euler = (0.872665, 0.174533, 0.523599)
bpy.context.view_layer.update()

